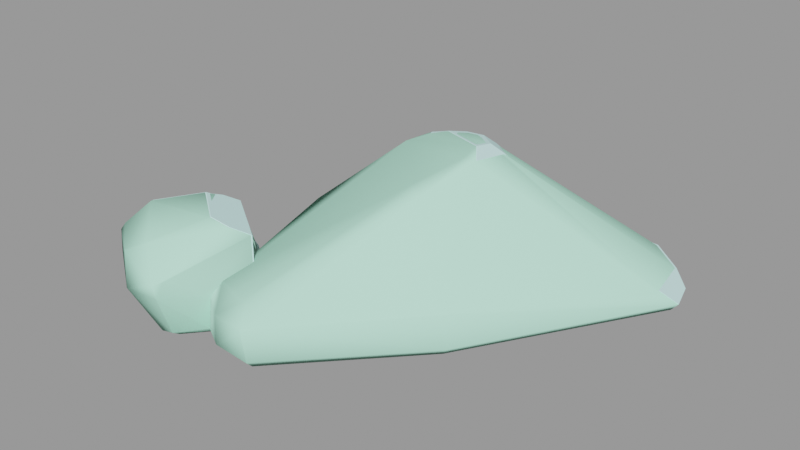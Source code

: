 # Source: cliff_wall_02a.blend  (saved by Blender 2.92.15; exported with 4.5.12 LTS)
import bpy
from mathutils import Matrix  # noqa: F401  (used for matrix-valued properties, if any)

bpy.ops.wm.read_factory_settings(use_empty=True)
scene = bpy.context.scene
scene.name = 'cliff_wall_02a.qc'

# ---- collections
col_cliff_wall_02a = bpy.data.collections.new('cliff_wall_02a'); scene.collection.children.link(col_cliff_wall_02a)

# ---- materials (node trees are filled in below, after node groups)
mat_cliff_wall_02 = bpy.data.materials.new('cliff_wall_02')
mat_cliff_wall_02.use_transparent_shadow = False
mat_cliff_wall_02.diffuse_color = (0.6317, 0.9638, 0.9524, 1.0)
mat_phy = bpy.data.materials.new('  phy')
mat_phy.use_transparent_shadow = False
mat_phy.diffuse_color = (0.5049, 0.9623, 0.7502, 1.0)

# ---- material node trees

# ---- meshes
me_cliff_wall_02a_reference = bpy.data.meshes.new('cliff_wall_02a_reference')
me_cliff_wall_02a_reference.from_pydata([(-56.2, 26.37, 6.907), (-76.38, 138.4, -31.72), (-45.93, 24.62, -34.64), (10.66, 188.4, -32.58), (62.46, 203.4, -48.75), (12.03, 187.7, -47.64), (63.58, 203.4, -38.25), (59.79, 12.76, 48.07), (40.81, 63.08, 79.97), (38.84, 19.64, 87.01), (55.05, 82.63, 58.26), (66.64, 13.78, 3.338), (61.61, 93.38, 39.24), (66.1, 105.2, 3.19), (87.28, 18.67, -19.69), (46.49, -47.56, -7.466), (54.52, -49.12, -19.5), (21.55, -45.6, 67.47), (41.2, -49.65, 27.1), (9.261, -108.0, 3.934), (-7.493, -103.2, 21.61), (12.82, -104.7, -19.41), (9.177, -36.97, 73.8), (-14.12, -96.66, 29.37), (-49.63, -105.9, -4.434), (-111.1, -120.9, -20.16), (-86.03, -155.7, -4.527), (-112.6, -88.16, 2.909), (93.8, 119.1, -21.6), (6.212, -143.4, -55.79), (-43.79, -202.2, -65.68), (-2.015, -139.8, -65.79), (-40.23, -212.0, -55.64), (-4.817, -140.2, -17.15), (1.414, -144.9, -20.63), (-0.6139, -105.5, -18.78), (-150.8, -121.3, 9.344), (-166.1, -113.6, 14.58), (-145.4, -115.1, 37.73), (-167.0, -110.1, 11.59), (-112.0, -119.6, -55.68), (-148.8, -121.0, -55.65), (-116.0, -121.7, 0.8399), (-132.9, -122.1, 15.09), (-88.3, -153.8, 34.35), (-110.3, -134.1, 15.13), (7.835, 95.5, 71.52), (-17.83, 80.86, 81.86), (1.599, 82.52, 82.53), (-32.28, 91.78, 72.77), (22.69, 116.0, 48.56), (29.71, 127.2, 29.74), (-15.96, 136.3, -19.41), (38.18, 145.9, -19.41), (-28.84, 124.0, 20.78), (-51.91, 27.51, 80.62), (-82.51, -14.66, 29.06), (-8.194, -107.7, -4.777), (-8.113, -143.0, -6.118), (-12.26, -104.2, 22.62), (-56.92, -102.5, 27.07), (-58.83, -95.59, 29.63), (194.2, 115.5, -40.59), (182.0, 174.7, -44.85), (146.6, 201.5, -41.61), (70.55, 185.3, -24.82), (4.071, 177.0, -19.41), (141.2, 58.27, -23.86), (102.8, 16.88, -19.41), (76.78, -83.78, -19.41), (71.58, -88.89, -19.41), (130.8, 209.0, -50.67), (-217.1, -203.7, 18.53), (-206.7, -185.0, -15.64), (-222.5, -201.9, -8.235), (-199.2, -183.8, 7.863), (-250.9, -167.5, -37.16), (-248.2, -155.0, -8.013), (-254.3, -142.9, -35.09), (-248.9, -161.2, -3.27), (-183.2, -100.2, -8.475), (-204.8, -102.1, -42.07), (-164.2, -240.9, 8.234), (-152.3, -223.2, 33.62), (-172.2, -234.0, 23.86), (-131.8, -238.6, 1.614), (-157.9, -246.6, -5.663), (-130.2, -236.2, -11.93), (-236.1, -165.1, 9.549), (-161.3, -143.7, 52.39), (-192.1, -183.4, 49.26), (-120.7, -173.8, 50.57), (-212.6, -201.5, 25.87), (-103.3, -167.8, 43.41), (-142.7, -223.7, -56.73), (-190.2, -186.5, -65.81), (-139.0, -209.6, -65.63), (-204.4, -193.9, -56.0), (-81.54, -199.3, -65.66), (-84.09, -208.8, -55.56), (-136.8, -209.2, -65.63), (-109.6, -194.0, -55.63), (-131.4, -221.1, -56.07), (-112.9, -181.6, -65.66), (-105.7, -88.75, -65.74), (-114.7, -88.84, -43.66), (-101.1, -128.8, -65.79), (83.75, -80.33, -56.04), (63.67, -87.06, -65.89), (76.8, -74.49, -65.92), (68.92, -94.55, -55.93), (-0.7179, -97.45, -65.84), (9.741, -105.6, -55.78), (-178.1, -99.39, -55.42), (-151.5, -130.6, -65.74), (-179.9, -108.9, -65.45), (-78.27, 134.9, -66.06), (-70.07, 23.89, -58.76), (-84.84, 138.7, -50.6), (-67.79, 20.02, -65.9), (-188.6, -176.9, -65.89), (-201.0, -183.8, -55.72), (17.93, 178.8, -66.21), (-18.25, 144.7, -47.45), (-14.46, 136.3, -66.0), (-252.2, -141.1, -55.17), (-202.2, -110.8, -65.93), (-241.8, -143.7, -65.18), (-205.6, -101.7, -55.85), (-239.4, -160.1, -66.08), (-248.7, -167.0, -57.01), (-105.1, -193.3, -18.83), (-78.41, -188.2, -5.442), (-100.5, -181.0, -5.68), (-83.25, -208.0, -22.69), (-59.51, -192.5, -6.023), (-58.43, -199.3, -12.06), (-43.34, -214.6, -21.75), (96.56, 19.99, -66.05), (194.3, 154.9, -66.29), (201.8, 131.9, -66.25), (124.7, 198.7, -66.28), (68.02, 192.9, -66.0), (-76.82, 135.9, -66.07), (-89.45, -0.4488, -65.88), (-39.78, 86.31, 70.27), (-40.92, 52.62, 84.39), (-46.3, 52.92, 79.26), (-23.09, 57.3, 88.63), (-93.44, 1.782, -44.97), (-77.58, 144.8, -47.93), (-67.62, -11.64, -0.447), (104.9, 15.68, -55.98), (-70.09, 143.4, -31.96), (-16.98, 143.4, -38.0), (209.3, 129.6, -56.8), (200.0, 162.5, -56.82), (29.17, 55.55, 89.7), (27.66, 35.03, 93.3), (-99.11, -51.62, 31.97), (-57.02, 110.6, 38.04), (-64.42, 121.0, 18.59), (-57.71, 126.4, 17.57), (-50.19, 116.1, 36.96), (-33.6, 113.4, 40.77), (-56.98, 32.98, 76.95), (-38.48, 46.01, 85.26), (-160.0, -138.0, 49.11), (-155.8, -127.8, 45.37), (29.02, 13.88, 88.5), (-193.5, -173.1, 32.91)], [], [(0, 1, 2), (3, 4, 5), (3, 6, 4), (7, 8, 9), (7, 10, 8), (11, 12, 7), (11, 13, 12), (14, 15, 16), (14, 11, 15), (17, 7, 9), (17, 18, 7), (17, 19, 18), (17, 20, 19), (18, 21, 15), (18, 19, 21), (20, 22, 23), (20, 17, 22), (24, 25, 26), (24, 27, 25), (28, 11, 14), (28, 13, 11), (29, 30, 31), (29, 32, 30), (21, 33, 34), (21, 35, 33), (36, 37, 38), (36, 39, 37), (25, 40, 41), (25, 41, 36), (36, 42, 25), (36, 43, 42), (36, 38, 43), (43, 44, 45), (43, 38, 44), (46, 47, 48), (46, 49, 47), (50, 12, 51), (50, 10, 12), (52, 51, 53), (52, 54, 51), (12, 53, 51), (12, 13, 53), (8, 50, 46), (8, 10, 50), (7, 15, 11), (7, 18, 15), (23, 55, 56), (23, 22, 55), (19, 35, 21), (19, 57, 35), (57, 33, 35), (57, 58, 33), (57, 19, 20), (57, 20, 59), (60, 57, 59), (60, 24, 57), (23, 60, 59), (23, 61, 60), (62, 63, 64), (62, 64, 65), (62, 65, 28), (66, 28, 65), (66, 53, 28), (66, 52, 53), (62, 28, 67), (28, 68, 67), (28, 14, 68), (69, 68, 14), (69, 14, 16), (16, 70, 69), (16, 21, 70), (71, 4, 6), (72, 73, 74), (72, 75, 73), (76, 77, 78), (76, 79, 77), (80, 78, 77), (80, 81, 78), (82, 83, 84), (82, 85, 83), (85, 86, 87), (85, 82, 86), (75, 37, 88), (75, 38, 37), (83, 89, 90), (83, 91, 89), (90, 84, 83), (90, 92, 84), (85, 91, 83), (85, 93, 91), (94, 95, 96), (94, 97, 95), (98, 32, 99), (98, 30, 32), (100, 101, 102), (100, 103, 101), (104, 40, 105), (104, 106, 40), (107, 108, 109), (107, 110, 108), (110, 111, 108), (110, 112, 111), (113, 114, 115), (113, 41, 114), (116, 117, 118), (116, 119, 117), (120, 97, 121), (120, 95, 97), (122, 123, 5), (122, 124, 123), (125, 126, 127), (125, 128, 126), (96, 102, 94), (96, 100, 102), (129, 121, 130), (129, 120, 121), (127, 130, 125), (127, 129, 130), (131, 132, 133), (131, 134, 132), (134, 135, 132), (134, 136, 135), (134, 137, 136), (138, 139, 140), (138, 141, 139), (138, 142, 141), (138, 122, 142), (138, 124, 122), (138, 143, 124), (138, 116, 143), (138, 119, 116), (138, 109, 108), (138, 108, 111), (138, 111, 119), (31, 119, 111), (31, 144, 119), (31, 104, 144), (31, 106, 104), (31, 114, 106), (31, 103, 114), (103, 115, 114), (103, 126, 115), (103, 127, 126), (103, 129, 127), (103, 120, 129), (103, 95, 120), (103, 96, 95), (103, 100, 96), (31, 98, 103), (31, 30, 98), (145, 146, 49), (145, 147, 146), (49, 148, 47), (49, 146, 148), (115, 128, 113), (115, 126, 128), (144, 105, 149), (144, 104, 105), (118, 143, 116), (118, 150, 143), (2, 149, 151), (2, 117, 149), (101, 87, 102), (101, 131, 87), (87, 94, 102), (87, 86, 94), (32, 134, 99), (32, 137, 134), (112, 34, 29), (112, 21, 34), (137, 29, 34), (137, 32, 29), (25, 105, 40), (25, 27, 105), (105, 151, 149), (105, 27, 151), (69, 110, 107), (69, 70, 110), (101, 134, 131), (101, 99, 134), (21, 110, 70), (21, 112, 110), (107, 68, 69), (107, 152, 68), (153, 123, 150), (153, 154, 123), (123, 3, 5), (123, 154, 3), (154, 66, 3), (154, 52, 66), (86, 97, 94), (86, 74, 97), (73, 97, 74), (73, 121, 97), (76, 125, 130), (76, 78, 125), (81, 125, 78), (81, 128, 125), (73, 130, 121), (73, 76, 130), (128, 80, 113), (128, 81, 80), (138, 155, 152), (138, 140, 155), (62, 156, 63), (62, 155, 156), (140, 156, 155), (140, 139, 156), (71, 63, 156), (71, 64, 63), (71, 139, 141), (71, 156, 139), (98, 101, 103), (98, 99, 101), (9, 157, 158), (9, 8, 157), (8, 48, 157), (8, 46, 48), (23, 159, 61), (23, 56, 159), (159, 151, 27), (159, 56, 151), (0, 151, 56), (0, 2, 151), (10, 7, 12), (27, 61, 159), (61, 27, 60), (137, 33, 136), (137, 34, 33), (136, 58, 135), (136, 33, 58), (106, 41, 40), (106, 114, 41), (149, 119, 144), (149, 117, 119), (111, 29, 31), (111, 112, 29), (152, 109, 138), (152, 107, 109), (124, 150, 123), (124, 143, 150), (0, 147, 145), (0, 145, 160), (160, 161, 0), (161, 1, 0), (118, 2, 1), (118, 117, 2), (79, 88, 37), (79, 37, 39), (39, 77, 79), (39, 80, 77), (118, 153, 150), (118, 1, 153), (153, 1, 161), (153, 161, 162), (15, 21, 16), (5, 142, 122), (5, 4, 142), (4, 141, 142), (4, 71, 141), (153, 52, 154), (162, 52, 153), (162, 54, 52), (54, 162, 163), (54, 163, 164), (164, 163, 49), (164, 49, 46), (164, 46, 50), (54, 164, 50), (54, 50, 51), (87, 131, 133), (133, 85, 87), (133, 93, 85), (133, 44, 93), (133, 26, 44), (56, 165, 0), (147, 0, 165), (55, 147, 165), (55, 146, 147), (55, 166, 146), (91, 167, 89), (91, 168, 167), (91, 93, 168), (44, 168, 93), (44, 38, 168), (65, 3, 66), (65, 6, 3), (65, 71, 6), (65, 64, 71), (56, 55, 165), (76, 88, 79), (76, 75, 88), (76, 73, 75), (23, 59, 20), (24, 58, 57), (24, 135, 58), (24, 132, 135), (24, 133, 132), (24, 26, 133), (24, 60, 27), (166, 158, 148), (166, 169, 158), (22, 169, 166), (22, 166, 55), (53, 13, 28), (158, 169, 9), (17, 9, 169), (17, 169, 22), (158, 47, 148), (158, 48, 47), (158, 157, 48), (155, 68, 152), (155, 67, 68), (155, 62, 67), (146, 166, 148), (113, 36, 41), (113, 39, 36), (113, 80, 39), (26, 45, 44), (26, 42, 45), (26, 25, 42), (72, 170, 75), (75, 170, 167), (75, 167, 168), (75, 168, 38), (170, 89, 167), (170, 90, 89), (72, 90, 170), (72, 92, 90), (45, 42, 43), (74, 86, 82), (74, 82, 72), (84, 72, 82), (84, 92, 72), (160, 162, 161), (160, 163, 162), (145, 163, 160), (145, 49, 163)])
me_cliff_wall_02a_reference.polygons.foreach_set('use_smooth', [True] * 338)
_k = set([(0, 1), (0, 2), (0, 56), (0, 147), (1, 2), (1, 118), (1, 161), (2, 117), (2, 151), (3, 5), (3, 6), (3, 66), (4, 5), (4, 6), (4, 71), (5, 122), (5, 123), (6, 71), (7, 9), (7, 10), (7, 11), (7, 12), (7, 18), (8, 9), (8, 10), (8, 157), (9, 17), (9, 158), (10, 12), (10, 50), (11, 13), (11, 14), (11, 15), (12, 13), (12, 51), (13, 28), (13, 53), (14, 16), (14, 28), (15, 16), (15, 18), (15, 21), (16, 21), (17, 18), (17, 20), (17, 22), (18, 19), (19, 20), (19, 21), (19, 57), (20, 23), (20, 59), (21, 34), (21, 35), (21, 70), (21, 112), (22, 23), (22, 55), (22, 169), (23, 56), (23, 59), (23, 61), (24, 26), (24, 27), (24, 57), (24, 60), (25, 26), (25, 27), (25, 40), (25, 42), (26, 44), (26, 133), (27, 60), (27, 105), (27, 151), (27, 159), (28, 53), (29, 31), (29, 32), (29, 34), (29, 112), (30, 31), (30, 32), (30, 98), (31, 111), (32, 99), (32, 137), (33, 34), (33, 35), (33, 58), (33, 136), (34, 137), (35, 57), (36, 38), (36, 39), (36, 41), (37, 38), (37, 39), (37, 88), (38, 43), (38, 44), (38, 75), (38, 168), (39, 80), (40, 41), (40, 105), (40, 106), (41, 113), (41, 114), (42, 43), (42, 45), (43, 45), (44, 45), (44, 93), (46, 48), (46, 49), (46, 50), (47, 48), (47, 49), (47, 148), (48, 157), (49, 145), (49, 146), (49, 163), (50, 51), (51, 53), (51, 54), (52, 53), (52, 54), (52, 66), (52, 154), (55, 56), (55, 165), (55, 166), (56, 159), (56, 165), (57, 58), (58, 135), (59, 60), (60, 61), (61, 159), (62, 63), (62, 67), (62, 155), (63, 64), (63, 156), (64, 65), (64, 71), (65, 66), (67, 68), (68, 69), (68, 152), (69, 70), (69, 107), (70, 110), (71, 141), (71, 156), (72, 74), (72, 75), (72, 92), (72, 170), (73, 74), (73, 75), (73, 76), (73, 121), (74, 86), (74, 97), (75, 88), (76, 78), (76, 79), (76, 130), (77, 78), (77, 79), (77, 80), (78, 81), (78, 125), (79, 88), (80, 81), (80, 113), (81, 128), (82, 84), (82, 85), (82, 86), (83, 84), (83, 85), (83, 90), (83, 91), (84, 92), (85, 87), (85, 93), (86, 87), (86, 94), (87, 102), (87, 131), (89, 90), (89, 91), (89, 167), (90, 92), (91, 93), (94, 96), (94, 97), (94, 102), (95, 96), (95, 97), (95, 120), (96, 100), (97, 121), (98, 99), (98, 103), (99, 101), (99, 134), (100, 102), (100, 103), (101, 102), (101, 103), (101, 131), (104, 105), (104, 106), (104, 144), (105, 149), (106, 114), (107, 109), (107, 110), (107, 152), (108, 109), (108, 110), (108, 111), (109, 138), (110, 112), (111, 112), (113, 115), (113, 128), (114, 115), (115, 126), (116, 118), (116, 119), (116, 143), (117, 118), (117, 119), (117, 149), (118, 150), (119, 144), (120, 121), (120, 129), (121, 130), (122, 124), (122, 142), (123, 124), (123, 150), (123, 154), (124, 143), (125, 127), (125, 128), (125, 130), (126, 127), (126, 128), (127, 129), (129, 130), (131, 133), (131, 134), (132, 133), (132, 135), (134, 137), (135, 136), (136, 137), (138, 140), (138, 152), (139, 140), (139, 141), (139, 156), (140, 155), (141, 142), (143, 150), (144, 149), (145, 147), (145, 160), (146, 147), (146, 148), (146, 166), (147, 165), (148, 158), (148, 166), (149, 151), (150, 153), (152, 155), (153, 154), (153, 162), (155, 156), (157, 158), (158, 169), (160, 161), (161, 162), (162, 163), (167, 168), (167, 170)])
me_cliff_wall_02a_reference.attributes.new('sharp_edge', 'BOOLEAN', 'EDGE').data.foreach_set('value', [ (min(e.vertices), max(e.vertices)) in _k for e in me_cliff_wall_02a_reference.edges])
_uv = me_cliff_wall_02a_reference.uv_layers.new(name='UVMap')
_uv.uv.foreach_set('vector', [0.647, 0.3923, 0.5921, 0.3669, 0.645, 0.3549, 0.6648, 0.1922, 0.6383, 0.1984, 0.6612, 0.1803, 0.6648, 0.1922, 0.6395, 0.2081, 0.6383, 0.1984, 0.1768, 0.3186, 0.1536, 0.3571, 0.1553, 0.3138, 0.1768, 0.3186, 0.1639, 0.3801, 0.1536, 0.3571, 0.1983, 0.3281, 0.1715, 0.3945, 0.1768, 0.3186, 0.1983, 0.3281, 0.186, 0.4183, 0.1715, 0.3945, 0.2126, 0.3414, 0.2062, 0.2635, 0.2134, 0.2658, 0.2126, 0.3414, 0.1983, 0.3281, 0.2062, 0.2635, 0.1696, 0.2553, 0.1768, 0.3186, 0.1553, 0.3138, 0.1696, 0.2553, 0.1895, 0.2594, 0.1768, 0.3186, 0.1696, 0.2553, 0.1982, 0.1932, 0.1895, 0.2594, 0.1696, 0.2553, 0.1859, 0.1892, 0.1982, 0.1932, 0.1895, 0.2594, 0.21, 0.1962, 0.2062, 0.2635, 0.1895, 0.2594, 0.1982, 0.1932, 0.21, 0.1962, 0.1859, 0.1892, 0.1626, 0.2547, 0.1799, 0.1903, 0.1859, 0.1892, 0.1696, 0.2553, 0.1626, 0.2547, 0.6097, 0.02596, 0.6427, 0.05552, 0.6238, 0.07804, 0.6097, 0.02596, 0.6413, 0.01692, 0.6427, 0.05552, 0.203, 0.4402, 0.1983, 0.3281, 0.2126, 0.3414, 0.203, 0.4402, 0.186, 0.4183, 0.1983, 0.3281, 0.1941, 0.04952, 0.2263, 0.0519, 0.1951, 0.06007, 0.1941, 0.04952, 0.2271, 0.0405, 0.2263, 0.0519, 0.5742, 0.02124, 0.5834, 0.05756, 0.5799, 0.06208, 0.5742, 0.02124, 0.5811, 0.02211, 0.5834, 0.05756, 0.3541, 0.24, 0.3476, 0.2491, 0.3441, 0.2226, 0.3541, 0.24, 0.3482, 0.2528, 0.3476, 0.2491, 0.3753, 0.2287, 0.3869, 0.2483, 0.3773, 0.2744, 0.3753, 0.2287, 0.3773, 0.2744, 0.3541, 0.24, 0.3541, 0.24, 0.3666, 0.2203, 0.3753, 0.2287, 0.3541, 0.24, 0.3568, 0.2236, 0.3666, 0.2203, 0.3541, 0.24, 0.3441, 0.2226, 0.3568, 0.2236, 0.3568, 0.2236, 0.3636, 0.17, 0.3637, 0.2034, 0.3568, 0.2236, 0.3441, 0.2226, 0.3636, 0.17, 0.1166, 0.347, 0.1143, 0.3161, 0.1203, 0.3307, 0.1166, 0.347, 0.1044, 0.3145, 0.1143, 0.3161, 0.1547, 0.4179, 0.1715, 0.3945, 0.1621, 0.4323, 0.1547, 0.4179, 0.1639, 0.3801, 0.1715, 0.3945, 0.154, 0.4933, 0.1621, 0.4323, 0.1776, 0.4709, 0.154, 0.4933, 0.1395, 0.4637, 0.1621, 0.4323, 0.1715, 0.3945, 0.1776, 0.4709, 0.1621, 0.4323, 0.1715, 0.3945, 0.186, 0.4183, 0.1776, 0.4709, 0.1536, 0.3571, 0.1547, 0.4179, 0.1422, 0.398, 0.1536, 0.3571, 0.1639, 0.3801, 0.1547, 0.4179, 0.1768, 0.3186, 0.2062, 0.2635, 0.1983, 0.3281, 0.1768, 0.3186, 0.1895, 0.2594, 0.2062, 0.2635, 0.1799, 0.1903, 0.1217, 0.2557, 0.1282, 0.186, 0.1799, 0.1903, 0.1626, 0.2547, 0.1217, 0.2557, 0.1987, 0.1929, 0.2054, 0.1713, 0.2096, 0.1822, 0.1987, 0.1929, 0.1973, 0.1731, 0.2054, 0.1713, 0.5894, 0.02385, 0.5834, 0.05756, 0.5811, 0.02211, 0.5894, 0.02385, 0.5887, 0.05626, 0.5834, 0.05756, 0.1973, 0.1731, 0.1987, 0.1929, 0.1862, 0.1895, 0.1973, 0.1731, 0.1862, 0.1895, 0.1846, 0.1857, 0.1694, 0.1522, 0.1973, 0.1731, 0.1846, 0.1857, 0.1694, 0.1522, 0.1852, 0.1385, 0.1973, 0.1731, 0.1799, 0.1903, 0.1694, 0.1522, 0.1846, 0.1857, 0.1799, 0.1903, 0.1661, 0.1556, 0.1694, 0.1522, 0.2637, 0.4693, 0.2359, 0.4522, 0.2249, 0.4155, 0.2637, 0.4693, 0.2249, 0.4155, 0.2369, 0.3432, 0.2637, 0.4693, 0.2369, 0.3432, 0.2675, 0.3714, 0.2438, 0.2803, 0.2675, 0.3714, 0.2369, 0.3432, 0.2438, 0.2803, 0.2573, 0.3156, 0.2675, 0.3714, 0.2438, 0.2803, 0.2641, 0.2645, 0.2573, 0.3156, 0.2637, 0.4693, 0.2675, 0.3714, 0.2941, 0.4228, 0.2675, 0.3714, 0.3158, 0.3902, 0.2941, 0.4228, 0.2675, 0.3714, 0.3157, 0.3752, 0.3158, 0.3902, 0.364, 0.3803, 0.3158, 0.3902, 0.3157, 0.3752, 0.364, 0.3803, 0.3157, 0.3752, 0.3486, 0.3557, 0.3486, 0.3557, 0.3667, 0.3758, 0.364, 0.3803, 0.3486, 0.3557, 0.3831, 0.3299, 0.3667, 0.3758, 0.6068, 0.2177, 0.6383, 0.1984, 0.6395, 0.2081, 0.2883, 0.1794, 0.2858, 0.2193, 0.279, 0.1992, 0.2883, 0.1794, 0.2955, 0.2043, 0.2858, 0.2193, 0.6682, 0.2458, 0.6659, 0.276, 0.6571, 0.2534, 0.6682, 0.2458, 0.6694, 0.2784, 0.6659, 0.276, 0.3206, 0.2802, 0.2774, 0.29, 0.2795, 0.26, 0.3206, 0.2802, 0.3079, 0.311, 0.2774, 0.29, 0.3149, 0.09269, 0.3221, 0.1216, 0.3117, 0.1098, 0.3149, 0.09269, 0.3306, 0.08553, 0.3221, 0.1216, 0.3306, 0.08553, 0.3175, 0.07765, 0.3319, 0.0723, 0.3306, 0.08553, 0.3149, 0.09269, 0.3175, 0.07765, 0.2955, 0.2043, 0.3264, 0.2508, 0.2836, 0.2379, 0.2955, 0.2043, 0.3389, 0.2328, 0.3264, 0.2508, 0.3221, 0.1216, 0.3308, 0.2007, 0.3102, 0.1732, 0.3221, 0.1216, 0.3446, 0.1604, 0.3308, 0.2007, 0.3102, 0.1732, 0.3107, 0.1143, 0.3221, 0.1216, 0.3102, 0.1732, 0.2954, 0.1545, 0.3107, 0.1143, 0.3306, 0.08553, 0.3446, 0.1604, 0.3221, 0.1216, 0.3306, 0.08553, 0.3539, 0.1563, 0.3446, 0.1604, 0.2846, 0.04434, 0.2612, 0.08078, 0.2773, 0.03656, 0.2846, 0.04434, 0.2646, 0.09776, 0.2612, 0.08078, 0.2436, 0.05598, 0.2271, 0.0405, 0.2444, 0.04368, 0.2436, 0.05598, 0.2263, 0.0519, 0.2271, 0.0405, 0.3561, 0.03135, 0.3649, 0.05796, 0.3501, 0.0415, 0.3561, 0.03135, 0.3715, 0.04912, 0.3649, 0.05796, 0.7029, 0.2927, 0.7194, 0.2979, 0.7055, 0.3158, 0.7029, 0.2927, 0.7225, 0.2813, 0.7194, 0.2979, 0.1403, 0.05364, 0.1496, 0.06591, 0.1388, 0.06645, 0.1403, 0.05364, 0.149, 0.05349, 0.1496, 0.06591, 0.149, 0.05349, 0.1794, 0.07271, 0.1496, 0.06591, 0.149, 0.05349, 0.1776, 0.05784, 0.1794, 0.07271, 0.3669, 0.2975, 0.3821, 0.2823, 0.3716, 0.3034, 0.3669, 0.2975, 0.3773, 0.2744, 0.3821, 0.2823, 0.5911, 0.3321, 0.6436, 0.3249, 0.5901, 0.348, 0.5911, 0.3321, 0.6445, 0.3171, 0.6436, 0.3249, 0.2761, 0.2715, 0.2712, 0.2483, 0.2756, 0.2541, 0.2761, 0.2715, 0.2718, 0.267, 0.2712, 0.2483, 0.6566, 0.1627, 0.6814, 0.1522, 0.6612, 0.1803, 0.6566, 0.1627, 0.6777, 0.1341, 0.6814, 0.1522, 0.2766, 0.3102, 0.3031, 0.3368, 0.2782, 0.3246, 0.2766, 0.3102, 0.3062, 0.3243, 0.3031, 0.3368, 0.3325, 0.01116, 0.3343, 0.02711, 0.3287, 0.02583, 0.3325, 0.01116, 0.3336, 0.01135, 0.3343, 0.02711, 0.6666, 0.2137, 0.6884, 0.2122, 0.6658, 0.2275, 0.6666, 0.2137, 0.6903, 0.1961, 0.6884, 0.2122, 0.6542, 0.2213, 0.6658, 0.2275, 0.6541, 0.2352, 0.6542, 0.2213, 0.6616, 0.2165, 0.6658, 0.2275, 0.63, 0.1227, 0.6177, 0.1075, 0.6287, 0.1047, 0.63, 0.1227, 0.6182, 0.1331, 0.6177, 0.1075, 0.6182, 0.1331, 0.6088, 0.1086, 0.6177, 0.1075, 0.6182, 0.1331, 0.6072, 0.1165, 0.6088, 0.1086, 0.6182, 0.1331, 0.5986, 0.1312, 0.6072, 0.1165, 0.02311, 0.3559, 0.02462, 0.4852, 0.01692, 0.4745, 0.02311, 0.3559, 0.05631, 0.4796, 0.02462, 0.4852, 0.02311, 0.3559, 0.07241, 0.4493, 0.05631, 0.4796, 0.02311, 0.3559, 0.08454, 0.4171, 0.07241, 0.4493, 0.02311, 0.3559, 0.08457, 0.3756, 0.08454, 0.4171, 0.02311, 0.3559, 0.1037, 0.346, 0.08457, 0.3756, 0.02311, 0.3559, 0.1039, 0.3448, 0.1037, 0.346, 0.02311, 0.3559, 0.07375, 0.2787, 0.1039, 0.3448, 0.02311, 0.3559, 0.007068, 0.2883, 0.008166, 0.2743, 0.02311, 0.3559, 0.008166, 0.2743, 0.02557, 0.2377, 0.02311, 0.3559, 0.02557, 0.2377, 0.07375, 0.2787, 0.01603, 0.2109, 0.07375, 0.2787, 0.02557, 0.2377, 0.01603, 0.2109, 0.07563, 0.2559, 0.07375, 0.2787, 0.01603, 0.2109, 0.05993, 0.1937, 0.07563, 0.2559, 0.01603, 0.2109, 0.04913, 0.1711, 0.05993, 0.1937, 0.01603, 0.2109, 0.06424, 0.1464, 0.04913, 0.1711, 0.01603, 0.2109, 0.04042, 0.133, 0.06424, 0.1464, 0.04042, 0.133, 0.07808, 0.1464, 0.06424, 0.1464, 0.04042, 0.133, 0.0845, 0.1347, 0.07808, 0.1464, 0.04042, 0.133, 0.08897, 0.09579, 0.0845, 0.1347, 0.04042, 0.133, 0.08441, 0.08679, 0.08897, 0.09579, 0.04042, 0.133, 0.06481, 0.1003, 0.08441, 0.08679, 0.04042, 0.133, 0.06306, 0.09361, 0.06481, 0.1003, 0.04042, 0.133, 0.04186, 0.1034, 0.06306, 0.09361, 0.04042, 0.133, 0.0413, 0.1047, 0.04186, 0.1034, 0.01603, 0.2109, 0.0266, 0.1368, 0.04042, 0.133, 0.01603, 0.2109, 0.01429, 0.1527, 0.0266, 0.1368, 0.103, 0.3051, 0.1165, 0.2806, 0.1044, 0.3145, 0.103, 0.3051, 0.1135, 0.2762, 0.1165, 0.2806, 0.1044, 0.3145, 0.1212, 0.2962, 0.1143, 0.3161, 0.1044, 0.3145, 0.1165, 0.2806, 0.1212, 0.2962, 0.3716, 0.3034, 0.3609, 0.3165, 0.3669, 0.2975, 0.3716, 0.3034, 0.3667, 0.3207, 0.3609, 0.3165, 0.6587, 0.3069, 0.7055, 0.3158, 0.6605, 0.3266, 0.6587, 0.3069, 0.7029, 0.2927, 0.7055, 0.3158, 0.1319, 0.5513, 0.1393, 0.5612, 0.1386, 0.5623, 0.1319, 0.5513, 0.135, 0.5447, 0.1393, 0.5612, 0.645, 0.3549, 0.6605, 0.3266, 0.6656, 0.3758, 0.645, 0.3549, 0.6436, 0.3249, 0.6605, 0.3266, 0.3649, 0.05796, 0.3349, 0.07508, 0.3501, 0.0415, 0.3649, 0.05796, 0.3578, 0.09116, 0.3349, 0.07508, 0.3319, 0.0723, 0.3287, 0.02583, 0.3343, 0.02711, 0.3319, 0.0723, 0.3175, 0.07765, 0.3287, 0.02583, 0.2271, 0.0405, 0.2452, 0.01548, 0.2444, 0.04368, 0.2271, 0.0405, 0.2278, 0.0129, 0.2452, 0.01548, 0.1776, 0.05784, 0.1936, 0.0201, 0.1941, 0.04952, 0.1776, 0.05784, 0.1758, 0.02325, 0.1936, 0.0201, 0.2278, 0.0129, 0.1941, 0.04952, 0.1936, 0.0201, 0.2278, 0.0129, 0.2271, 0.0405, 0.1941, 0.04952, 0.7235, 0.3329, 0.7055, 0.3158, 0.7194, 0.2979, 0.7235, 0.3329, 0.7094, 0.3618, 0.7055, 0.3158, 0.7055, 0.3158, 0.6656, 0.3758, 0.6605, 0.3266, 0.7055, 0.3158, 0.7094, 0.3618, 0.6656, 0.3758, 0.1438, 0.01776, 0.149, 0.05349, 0.1403, 0.05364, 0.1438, 0.01776, 0.1475, 0.01859, 0.149, 0.05349, 0.2572, 0.04713, 0.2452, 0.01548, 0.2571, 0.01403, 0.2572, 0.04713, 0.2444, 0.04368, 0.2452, 0.01548, 0.1758, 0.02325, 0.149, 0.05349, 0.1475, 0.01859, 0.1758, 0.02325, 0.1776, 0.05784, 0.149, 0.05349, 0.1403, 0.05364, 0.09089, 0.01413, 0.1438, 0.01776, 0.1403, 0.05364, 0.08978, 0.05288, 0.09089, 0.01413, 0.1345, 0.5286, 0.1593, 0.5191, 0.135, 0.5447, 0.1345, 0.5286, 0.1578, 0.5105, 0.1593, 0.5191, 0.6814, 0.1522, 0.6648, 0.1922, 0.6612, 0.1803, 0.6814, 0.1522, 0.6842, 0.1594, 0.6648, 0.1922, 0.6842, 0.1594, 0.6736, 0.1953, 0.6648, 0.1922, 0.6842, 0.1594, 0.6916, 0.1711, 0.6736, 0.1953, 0.3058, 0.0815, 0.2646, 0.09776, 0.2846, 0.04434, 0.3058, 0.0815, 0.2799, 0.1377, 0.2646, 0.09776, 0.2858, 0.2193, 0.2712, 0.2483, 0.279, 0.1992, 0.2858, 0.2193, 0.2756, 0.2541, 0.2712, 0.2483, 0.6682, 0.2458, 0.6541, 0.2352, 0.6658, 0.2275, 0.6682, 0.2458, 0.6571, 0.2534, 0.6541, 0.2352, 0.3079, 0.311, 0.2766, 0.3102, 0.2774, 0.29, 0.3079, 0.311, 0.3062, 0.3243, 0.2766, 0.3102, 0.6928, 0.2495, 0.6658, 0.2275, 0.6884, 0.2122, 0.6928, 0.2495, 0.6682, 0.2458, 0.6658, 0.2275, 0.3609, 0.3165, 0.3502, 0.2764, 0.3669, 0.2975, 0.3609, 0.3165, 0.356, 0.309, 0.3502, 0.2764, 0.08959, 0.06763, 0.005791, 0.03379, 0.08978, 0.05288, 0.08959, 0.06763, 0.006914, 0.04704, 0.005791, 0.03379, 0.2637, 0.4693, 0.2398, 0.4747, 0.2359, 0.4522, 0.2637, 0.4693, 0.2549, 0.4875, 0.2398, 0.4747, 0.557, 0.183, 0.5665, 0.2077, 0.5522, 0.1904, 0.557, 0.183, 0.5672, 0.1948, 0.5665, 0.2077, 0.6068, 0.2177, 0.5766, 0.2204, 0.5665, 0.2077, 0.6068, 0.2177, 0.5981, 0.2259, 0.5766, 0.2204, 0.6068, 0.2177, 0.5672, 0.1948, 0.6072, 0.1989, 0.6068, 0.2177, 0.5665, 0.2077, 0.5672, 0.1948, 0.2436, 0.05598, 0.2572, 0.04713, 0.2607, 0.06123, 0.2436, 0.05598, 0.2444, 0.04368, 0.2572, 0.04713, 0.1553, 0.3138, 0.139, 0.3309, 0.1455, 0.3161, 0.1553, 0.3138, 0.1403, 0.3474, 0.139, 0.3309, 0.1403, 0.3474, 0.1203, 0.3307, 0.139, 0.3309, 0.1403, 0.3474, 0.1166, 0.347, 0.1203, 0.3307, 0.1799, 0.1903, 0.1374, 0.1509, 0.1661, 0.1556, 0.1799, 0.1903, 0.1282, 0.186, 0.1374, 0.1509, 0.6934, 0.3989, 0.6656, 0.3758, 0.7094, 0.3618, 0.6934, 0.3989, 0.6731, 0.4055, 0.6656, 0.3758, 0.647, 0.3923, 0.6656, 0.3758, 0.6731, 0.4055, 0.647, 0.3923, 0.645, 0.3549, 0.6656, 0.3758, 0.1639, 0.3801, 0.1768, 0.3186, 0.1715, 0.3945, 0.1483, 0.109, 0.1661, 0.1556, 0.1374, 0.1509, 0.1661, 0.1556, 0.1483, 0.109, 0.1694, 0.1522, 0.5986, 0.1312, 0.5834, 0.05756, 0.6072, 0.1165, 0.5986, 0.1312, 0.5799, 0.06208, 0.5834, 0.05756, 0.6072, 0.1165, 0.5887, 0.05626, 0.6088, 0.1086, 0.6072, 0.1165, 0.5834, 0.05756, 0.5887, 0.05626, 0.3942, 0.2477, 0.3773, 0.2744, 0.3869, 0.2483, 0.3942, 0.2477, 0.3821, 0.2823, 0.3773, 0.2744, 0.6605, 0.3266, 0.6445, 0.3171, 0.6587, 0.3069, 0.6605, 0.3266, 0.6436, 0.3249, 0.6445, 0.3171, 0.1794, 0.07271, 0.1941, 0.04952, 0.1951, 0.06007, 0.1794, 0.07271, 0.1776, 0.05784, 0.1941, 0.04952, 0.08978, 0.05288, 0.1388, 0.06645, 0.08959, 0.06763, 0.08978, 0.05288, 0.1403, 0.05364, 0.1388, 0.06645, 0.1652, 0.5344, 0.135, 0.5447, 0.1593, 0.5191, 0.1652, 0.5344, 0.1393, 0.5612, 0.135, 0.5447, 0.647, 0.3923, 0.6389, 0.4667, 0.6215, 0.4659, 0.647, 0.3923, 0.6215, 0.4659, 0.6087, 0.4317, 0.6087, 0.4317, 0.6027, 0.4132, 0.647, 0.3923, 0.6027, 0.4132, 0.5921, 0.3669, 0.647, 0.3923, 0.5901, 0.348, 0.645, 0.3549, 0.5921, 0.3669, 0.5901, 0.348, 0.6436, 0.3249, 0.645, 0.3549, 0.2781, 0.2528, 0.2836, 0.2379, 0.3264, 0.2508, 0.2781, 0.2528, 0.3264, 0.2508, 0.3266, 0.2554, 0.3266, 0.2554, 0.2795, 0.26, 0.2781, 0.2528, 0.3266, 0.2554, 0.3206, 0.2802, 0.2795, 0.26, 0.1319, 0.5513, 0.1345, 0.5286, 0.135, 0.5447, 0.1319, 0.5513, 0.1308, 0.5306, 0.1345, 0.5286, 0.1345, 0.5286, 0.1308, 0.5306, 0.1242, 0.4804, 0.1345, 0.5286, 0.1242, 0.4804, 0.1283, 0.4796, 0.2062, 0.2635, 0.21, 0.1962, 0.2134, 0.2658, 0.6612, 0.1803, 0.6333, 0.1813, 0.6566, 0.1627, 0.6612, 0.1803, 0.6383, 0.1984, 0.6333, 0.1813, 0.6383, 0.1984, 0.6072, 0.1989, 0.6333, 0.1813, 0.6383, 0.1984, 0.6068, 0.2177, 0.6072, 0.1989, 0.1345, 0.5286, 0.154, 0.4933, 0.1578, 0.5105, 0.1283, 0.4796, 0.154, 0.4933, 0.1345, 0.5286, 0.1283, 0.4796, 0.1395, 0.4637, 0.154, 0.4933, 0.1395, 0.4637, 0.1283, 0.4796, 0.1266, 0.4579, 0.1395, 0.4637, 0.1266, 0.4579, 0.1325, 0.4467, 0.1325, 0.4467, 0.1266, 0.4579, 0.1247, 0.4133, 0.1325, 0.4467, 0.1247, 0.4133, 0.1422, 0.398, 0.1325, 0.4467, 0.1422, 0.398, 0.1547, 0.4179, 0.1395, 0.4637, 0.1325, 0.4467, 0.1547, 0.4179, 0.1395, 0.4637, 0.1547, 0.4179, 0.1621, 0.4323, 0.3349, 0.07508, 0.3578, 0.09116, 0.3605, 0.1085, 0.3605, 0.1085, 0.3306, 0.08553, 0.3349, 0.07508, 0.3605, 0.1085, 0.3539, 0.1563, 0.3306, 0.08553, 0.3605, 0.1085, 0.3648, 0.1564, 0.3539, 0.1563, 0.3605, 0.1085, 0.373, 0.1221, 0.3648, 0.1564, 0.6731, 0.4055, 0.6498, 0.4613, 0.647, 0.3923, 0.6389, 0.4667, 0.647, 0.3923, 0.6498, 0.4613, 0.1217, 0.2557, 0.1135, 0.2762, 0.1178, 0.2533, 0.1217, 0.2557, 0.1165, 0.2806, 0.1135, 0.2762, 0.1217, 0.2557, 0.1197, 0.2779, 0.1165, 0.2806, 0.3446, 0.1604, 0.3325, 0.2061, 0.3308, 0.2007, 0.3446, 0.1604, 0.3366, 0.2138, 0.3325, 0.2061, 0.3446, 0.1604, 0.354, 0.1611, 0.3366, 0.2138, 0.3636, 0.17, 0.3366, 0.2138, 0.354, 0.1611, 0.3636, 0.17, 0.3441, 0.2226, 0.3366, 0.2138, 0.2369, 0.3432, 0.2352, 0.2854, 0.2438, 0.2803, 0.2369, 0.3432, 0.2263, 0.3356, 0.2352, 0.2854, 0.2369, 0.3432, 0.2195, 0.4001, 0.2263, 0.3356, 0.2369, 0.3432, 0.2249, 0.4155, 0.2195, 0.4001, 0.1282, 0.186, 0.1217, 0.2557, 0.1178, 0.2533, 0.6682, 0.2458, 0.6815, 0.2839, 0.6735, 0.2768, 0.6682, 0.2458, 0.6994, 0.2687, 0.6815, 0.2839, 0.6682, 0.2458, 0.6928, 0.2495, 0.6994, 0.2687, 0.1799, 0.1903, 0.1846, 0.1857, 0.1859, 0.1892, 0.6097, 0.02596, 0.5887, 0.05626, 0.5894, 0.02385, 0.6097, 0.02596, 0.6088, 0.1086, 0.5887, 0.05626, 0.6097, 0.02596, 0.6177, 0.1075, 0.6088, 0.1086, 0.6097, 0.02596, 0.6287, 0.1047, 0.6177, 0.1075, 0.6097, 0.02596, 0.6238, 0.07804, 0.6287, 0.1047, 0.1852, 0.1385, 0.1694, 0.1522, 0.1609, 0.08567, 0.1197, 0.2779, 0.1455, 0.3161, 0.1212, 0.2962, 0.1197, 0.2779, 0.1531, 0.3032, 0.1455, 0.3161, 0.1626, 0.2547, 0.1531, 0.3032, 0.1197, 0.2779, 0.1626, 0.2547, 0.1197, 0.2779, 0.1217, 0.2557, 0.1776, 0.4709, 0.186, 0.4183, 0.203, 0.4402, 0.1455, 0.3161, 0.1531, 0.3032, 0.1553, 0.3138, 0.1696, 0.2553, 0.1553, 0.3138, 0.1531, 0.3032, 0.1696, 0.2553, 0.1531, 0.3032, 0.1626, 0.2547, 0.1455, 0.3161, 0.1143, 0.3161, 0.1212, 0.2962, 0.1455, 0.3161, 0.1203, 0.3307, 0.1143, 0.3161, 0.1455, 0.3161, 0.139, 0.3309, 0.1203, 0.3307, 0.005791, 0.03379, 0.09089, 0.01413, 0.08978, 0.05288, 0.005791, 0.03379, 0.06145, 0.01129, 0.09089, 0.01413, 0.005791, 0.03379, 0.01805, 0.01888, 0.06145, 0.01129, 0.1165, 0.2806, 0.1197, 0.2779, 0.1212, 0.2962, 0.3669, 0.2975, 0.3541, 0.24, 0.3773, 0.2744, 0.3669, 0.2975, 0.3482, 0.2528, 0.3541, 0.24, 0.3669, 0.2975, 0.3502, 0.2764, 0.3482, 0.2528, 0.3795, 0.1878, 0.3637, 0.2034, 0.3636, 0.17, 0.3795, 0.1878, 0.3666, 0.2203, 0.3637, 0.2034, 0.3795, 0.1878, 0.3753, 0.2287, 0.3666, 0.2203, 0.2883, 0.1794, 0.3077, 0.1916, 0.2955, 0.2043, 0.2955, 0.2043, 0.3077, 0.1916, 0.3317, 0.2072, 0.2955, 0.2043, 0.3317, 0.2072, 0.3354, 0.2162, 0.2955, 0.2043, 0.3354, 0.2162, 0.3389, 0.2328, 0.3077, 0.1916, 0.3308, 0.2007, 0.3317, 0.2072, 0.3077, 0.1916, 0.3102, 0.1732, 0.3308, 0.2007, 0.2883, 0.1794, 0.3102, 0.1732, 0.3077, 0.1916, 0.2883, 0.1794, 0.2924, 0.1759, 0.3102, 0.1732, 0.3637, 0.2034, 0.3666, 0.2203, 0.3568, 0.2236, 0.2799, 0.1377, 0.3058, 0.0815, 0.3082, 0.09664, 0.2799, 0.1377, 0.3082, 0.09664, 0.2915, 0.1508, 0.3107, 0.1143, 0.2915, 0.1508, 0.3082, 0.09664, 0.3107, 0.1143, 0.2954, 0.1545, 0.2915, 0.1508, 0.1224, 0.4579, 0.1283, 0.4796, 0.1242, 0.4804, 0.1224, 0.4579, 0.1266, 0.4579, 0.1283, 0.4796, 0.1202, 0.416, 0.1266, 0.4579, 0.1224, 0.4579, 0.1202, 0.416, 0.1247, 0.4133, 0.1266, 0.4579])
me_cliff_wall_02a_reference.materials.append(mat_cliff_wall_02)
me_cliff_wall_02a_reference.use_remesh_fix_poles = True
me_cliff_wall_02a_reference.use_remesh_preserve_attributes = False
me_cliff_wall_02a_reference.use_mirror_vertex_groups = False
me_cliff_wall_02a_reference.update()
me_cliff_wall_02a_reference.normals_split_custom_set([tuple(v) for v in zip(*[iter([-0.9432, -0.2466, -0.2228, -0.9432, -0.2466, -0.2228, -0.9432, -0.2466, -0.2228, -0.2853, 0.958, -0.02816, -0.2853, 0.958, -0.02821, -0.2853, 0.958, -0.02818, -0.2853, 0.958, -0.02816, -0.2853, 0.958, -0.0282, -0.2853, 0.958, -0.02821, 0.8644, 0.007199, 0.5028, 0.8643, 0.007177, 0.5029, 0.8643, 0.007187, 0.5028, 0.8644, 0.007199, 0.5028, 0.8643, 0.007179, 0.5029, 0.8643, 0.007177, 0.5029, 0.9903, -0.0001235, 0.1391, 0.9903, -8.707e-05, 0.139, 0.9903, -0.0001077, 0.139, 0.9903, -0.0001235, 0.1391, 0.9903, -0.0001065, 0.139, 0.9903, -8.707e-05, 0.139, 0.7409, -0.3507, 0.5728, 0.7409, -0.3506, 0.5728, 0.7409, -0.3506, 0.5728, 0.7409, -0.3507, 0.5728, 0.7409, -0.3506, 0.5728, 0.7409, -0.3506, 0.5728, 0.8041, -0.3729, 0.463, 0.8041, -0.3729, 0.463, 0.8041, -0.3729, 0.463, 0.8041, -0.3729, 0.463, 0.8041, -0.3729, 0.463, 0.8041, -0.3729, 0.463, 0.622, -0.6154, 0.4841, 0.622, -0.6154, 0.4842, 0.622, -0.6154, 0.4842, 0.622, -0.6154, 0.4841, 0.622, -0.6154, 0.4842, 0.622, -0.6154, 0.4842, 0.8555, -0.5111, 0.08321, 0.8554, -0.5112, 0.08324, 0.8554, -0.5112, 0.08325, 0.8555, -0.5111, 0.08321, 0.8554, -0.5112, 0.08325, 0.8554, -0.5112, 0.08324, 0.07258, -0.6285, 0.7744, 0.07256, -0.6285, 0.7744, 0.07258, -0.6285, 0.7744, 0.07258, -0.6285, 0.7744, 0.07261, -0.6285, 0.7744, 0.07256, -0.6285, 0.7744, -0.2012, -0.1852, 0.9619, -0.2012, -0.1852, 0.9619, -0.2012, -0.1852, 0.9619, -0.2012, -0.1852, 0.9619, -0.2012, -0.1852, 0.9619, -0.2012, -0.1852, 0.9619, 0.706, -0.0144, 0.7081, 0.7059, -0.01439, 0.7081, 0.706, -0.0144, 0.7081, 0.706, -0.0144, 0.7081, 0.706, -0.0144, 0.7081, 0.7059, -0.01439, 0.7081, 0.6278, -0.4241, -0.6527, 0.6277, -0.4241, -0.6528, 0.6278, -0.4241, -0.6527, 0.6278, -0.4241, -0.6527, 0.6277, -0.4241, -0.6528, 0.6277, -0.4241, -0.6528, 0.1975, -0.03586, 0.9796, 0.1976, -0.03588, 0.9796, 0.1976, -0.03585, 0.9796, 0.1975, -0.03586, 0.9796, 0.1975, -0.03586, 0.9796, 0.1976, -0.03588, 0.9796, 0.4027, 0.9007, -0.1627, 0.4027, 0.9008, -0.1627, 0.4027, 0.9007, -0.1627, 0.4027, 0.9007, -0.1627, 0.4027, 0.9007, -0.1627, 0.4027, 0.9008, -0.1627, 0.01882, 0.9997, -0.01296, -0.01794, 0.9997, 0.01543, -0.01791, 0.9997, 0.01539, 0.01882, 0.9997, -0.01296, -0.01791, 0.9997, 0.01539, 0.01882, 0.9997, -0.01295, 0.01882, 0.9997, -0.01295, 0.05556, 0.9976, -0.04131, 0.01882, 0.9997, -0.01296, 0.01882, 0.9997, -0.01295, 0.05556, 0.9976, -0.04133, 0.05556, 0.9976, -0.04131, 0.01882, 0.9997, -0.01295, 0.05557, 0.9976, -0.04131, 0.05556, 0.9976, -0.04133, 0.5364, 0.8341, 0.1289, 0.5364, 0.8341, 0.1289, 0.5364, 0.8341, 0.1289, 0.5364, 0.8341, 0.1289, 0.5364, 0.8341, 0.1289, 0.5364, 0.8341, 0.1289, -0.04956, 0.6327, 0.7728, -0.04958, 0.6327, 0.7728, -0.04957, 0.6327, 0.7728, -0.04956, 0.6327, 0.7728, -0.04958, 0.6327, 0.7728, -0.04958, 0.6327, 0.7728, 0.5119, 0.6505, 0.5611, 0.5119, 0.6505, 0.5611, 0.5119, 0.6505, 0.5611, 0.5119, 0.6505, 0.5611, 0.5119, 0.6505, 0.5611, 0.5119, 0.6505, 0.5611, -0.1302, 0.946, 0.2968, -0.1303, 0.946, 0.2968, -0.1303, 0.946, 0.2968, -0.1302, 0.946, 0.2968, -0.1302, 0.946, 0.2968, -0.1303, 0.946, 0.2968, 0.6554, 0.6739, 0.3412, 0.6554, 0.6738, 0.3411, 0.6554, 0.6739, 0.3412, 0.6554, 0.6739, 0.3412, 0.6554, 0.6738, 0.3412, 0.6554, 0.6738, 0.3411, 0.3377, 0.5461, 0.7666, 0.3615, 0.5646, 0.742, 0.3377, 0.5461, 0.7666, 0.3377, 0.5461, 0.7666, 0.3624, 0.5646, 0.7416, 0.3615, 0.5646, 0.742, 0.9361, -0.3265, 0.1305, 0.9362, -0.3265, 0.1305, 0.9362, -0.3265, 0.1305, 0.9361, -0.3265, 0.1305, 0.9362, -0.3265, 0.1305, 0.9362, -0.3265, 0.1305, -0.4774, -0.4555, 0.7514, -0.4774, -0.4555, 0.7514, -0.4774, -0.4555, 0.7514, -0.4774, -0.4555, 0.7514, -0.4774, -0.4555, 0.7514, -0.4774, -0.4555, 0.7514, 0.0491, -0.9903, -0.13, 0.04886, -0.9903, -0.1299, 0.04892, -0.9903, -0.13, 0.0491, -0.9903, -0.13, 0.04898, -0.9903, -0.13, 0.04886, -0.9903, -0.1299, 0.9197, -0.05262, 0.3892, 0.9197, -0.05261, 0.3892, 0.9197, -0.05261, 0.3892, 0.9197, -0.05262, 0.3892, 0.9197, -0.0526, 0.3892, 0.9197, -0.05261, 0.3892, -0.03022, -0.9899, 0.1387, -0.02621, -0.9854, 0.1683, -0.02622, -0.9854, 0.1683, -0.03022, -0.9899, 0.1387, -0.02622, -0.9854, 0.1683, -0.03028, -0.9899, 0.1388, -0.03414, -0.9934, 0.1093, -0.03022, -0.9899, 0.1387, -0.03028, -0.9899, 0.1388, -0.03414, -0.9934, 0.1093, -0.03424, -0.9934, 0.1091, -0.03022, -0.9899, 0.1387, 0.02778, -0.5351, 0.8443, 0.02779, -0.5351, 0.8443, 0.02778, -0.5351, 0.8443, 0.02778, -0.5351, 0.8443, 0.02779, -0.5351, 0.8443, 0.02779, -0.5351, 0.8443, 0.1876, 0.1132, 0.9757, 0.1876, 0.1132, 0.9757, 0.1876, 0.1133, 0.9757, 0.1876, 0.1132, 0.9757, 0.1876, 0.1133, 0.9757, 0.121, 0.0847, 0.989, 0.1876, 0.1132, 0.9757, 0.121, 0.0847, 0.989, 0.09999, 0.06532, 0.9928, 0.05371, 0.05574, 0.997, 0.09999, 0.06532, 0.9928, 0.121, 0.0847, 0.989, 0.05371, 0.05574, 0.997, 0.05369, 0.05572, 0.997, 0.09999, 0.06532, 0.9928, 0.05371, 0.05574, 0.997, 0.0537, 0.05573, 0.997, 0.05369, 0.05572, 0.997, 0.1876, 0.1132, 0.9757, 0.09999, 0.06532, 0.9928, 0.1231, 0.07009, 0.9899, 0.09999, 0.06532, 0.9928, 0.02565, 0.01497, 0.9996, 0.1231, 0.07009, 0.9899, 0.09999, 0.06532, 0.9928, 0.02566, 0.01497, 0.9996, 0.02565, 0.01497, 0.9996, -0.003874, 0.002815, 1.0, 0.02565, 0.01497, 0.9996, 0.02566, 0.01497, 0.9996, -0.003874, 0.002815, 1.0, 0.02566, 0.01497, 0.9996, -0.00382, 0.002752, 1.0, -0.00382, 0.002752, 1.0, -0.001102, 0.001881, 1.0, -0.003874, 0.002815, 1.0, -0.00382, 0.002752, 1.0, -0.0006283, 0.002084, 1.0, -0.001102, 0.001881, 1.0, -0.08173, 0.9966, 0.009086, -0.08173, 0.9966, 0.009086, -0.08173, 0.9966, 0.009086, -0.6789, 0.7108, 0.1837, -0.679, 0.7108, 0.1837, -0.679, 0.7108, 0.1837, -0.6789, 0.7108, 0.1837, -0.679, 0.7108, 0.1837, -0.679, 0.7108, 0.1837, -0.9892, -0.07605, 0.1251, -0.9892, -0.07608, 0.1251, -0.9892, -0.07609, 0.1251, -0.9892, -0.07605, 0.1251, -0.9892, -0.07606, 0.1251, -0.9892, -0.07608, 0.1251, -0.5767, 0.7203, 0.3853, -0.5767, 0.7204, 0.3853, -0.5767, 0.7204, 0.3853, -0.5767, 0.7203, 0.3853, -0.5767, 0.7203, 0.3853, -0.5767, 0.7204, 0.3853, 0.1823, -0.8443, 0.5039, 0.1824, -0.8443, 0.5039, 0.1823, -0.8443, 0.5039, 0.1823, -0.8443, 0.5039, 0.1823, -0.8443, 0.5039, 0.1824, -0.8443, 0.5039, 0.2415, -0.9527, 0.1845, 0.2415, -0.9527, 0.1845, 0.2415, -0.9527, 0.1845, 0.2415, -0.9527, 0.1845, 0.2415, -0.9527, 0.1845, 0.2415, -0.9527, 0.1845, -0.3287, 0.06498, 0.9422, -0.3287, 0.06494, 0.9422, -0.3287, 0.06499, 0.9422, -0.3287, 0.06498, 0.9422, -0.3287, 0.06496, 0.9422, -0.3287, 0.06494, 0.9422, 0.0128, -0.2283, 0.9735, 0.01337, -0.2283, 0.9735, 0.01294, -0.2283, 0.9735, 0.0128, -0.2283, 0.9735, 0.01298, -0.2283, 0.9735, 0.01337, -0.2283, 0.9735, -0.2899, -0.5182, 0.8046, -0.2899, -0.5182, 0.8046, -0.2899, -0.5182, 0.8046, -0.2899, -0.5182, 0.8046, -0.2899, -0.5182, 0.8047, -0.2899, -0.5182, 0.8046, 0.5172, -0.5705, 0.6379, 0.5172, -0.5705, 0.6379, 0.5172, -0.5705, 0.6379, 0.5172, -0.5705, 0.6379, 0.5172, -0.5706, 0.6379, 0.5172, -0.5705, 0.6379, -0.2445, -0.5137, -0.8224, -0.2445, -0.5137, -0.8224, -0.2445, -0.5137, -0.8224, -0.2445, -0.5137, -0.8224, -0.2445, -0.5137, -0.8224, -0.2445, -0.5137, -0.8224, -0.05587, -0.7228, -0.6888, -0.05576, -0.7226, -0.689, -0.05586, -0.7228, -0.6888, -0.05587, -0.7228, -0.6888, -0.05579, -0.7226, -0.689, -0.05576, -0.7226, -0.689, 0.5109, -0.4205, -0.7498, 0.5109, -0.4205, -0.7498, 0.5109, -0.4205, -0.7498, 0.5109, -0.4205, -0.7498, 0.5109, -0.4205, -0.7498, 0.5109, -0.4205, -0.7498, -0.8499, 0.00364, -0.5269, -0.8499, 0.003649, -0.5269, -0.8499, 0.003643, -0.5269, -0.8499, 0.00364, -0.5269, -0.8499, 0.003646, -0.5269, -0.8499, 0.003649, -0.5269, 0.5099, -0.5352, -0.6735, 0.5099, -0.5358, -0.673, 0.5099, -0.5354, -0.6733, 0.5099, -0.5352, -0.6735, 0.5099, -0.5356, -0.6731, 0.5099, -0.5358, -0.673, 0.1259, -0.7307, -0.671, 0.1259, -0.7307, -0.671, 0.1259, -0.7307, -0.671, 0.1259, -0.7307, -0.671, 0.1259, -0.7307, -0.671, 0.1259, -0.7307, -0.671, 0.4422, 0.5994, -0.6673, 0.4421, 0.5994, -0.6673, 0.4422, 0.5994, -0.6672, 0.4422, 0.5994, -0.6673, 0.4421, 0.5994, -0.6673, 0.4421, 0.5994, -0.6673, -0.9374, -0.09131, -0.3361, -0.9374, -0.09132, -0.3361, -0.9374, -0.09132, -0.3362, -0.9374, -0.09131, -0.3361, -0.9374, -0.09132, -0.3361, -0.9374, -0.09132, -0.3361, -0.6488, 0.1731, -0.741, -0.6488, 0.1731, -0.741, -0.6488, 0.173, -0.741, -0.6488, 0.1731, -0.741, -0.6488, 0.1731, -0.741, -0.6488, 0.1731, -0.741, -0.7266, 0.5304, -0.4367, -0.7266, 0.5304, -0.4367, -0.7266, 0.5304, -0.4367, -0.7266, 0.5304, -0.4367, -0.7266, 0.5304, -0.4367, -0.7266, 0.5304, -0.4367, -0.4855, 0.5665, -0.6659, -0.4854, 0.5664, -0.666, -0.4854, 0.5665, -0.6659, -0.4855, 0.5665, -0.6659, -0.4854, 0.5664, -0.666, -0.4854, 0.5664, -0.666, 0.1664, -0.5638, -0.809, 0.1664, -0.5638, -0.809, 0.1664, -0.5638, -0.809, 0.1664, -0.5638, -0.809, 0.1663, -0.5638, -0.809, 0.1664, -0.5638, -0.809, -0.2153, -0.6614, -0.7184, -0.2153, -0.6615, -0.7184, -0.2153, -0.6615, -0.7184, -0.2153, -0.6614, -0.7184, -0.2153, -0.6615, -0.7184, -0.2153, -0.6615, -0.7184, -0.6883, -0.0494, -0.7238, -0.6881, -0.04946, -0.7239, -0.6882, -0.04942, -0.7238, -0.6883, -0.0494, -0.7238, -0.6882, -0.04945, -0.7239, -0.6881, -0.04946, -0.7239, -0.2497, -0.6259, 0.7389, -0.1826, -0.63, 0.7548, -0.2497, -0.6259, 0.7389, -0.2497, -0.6259, 0.7389, -0.1825, -0.63, 0.7548, -0.1826, -0.63, 0.7548, -0.1825, -0.63, 0.7548, -0.1145, -0.6311, 0.7672, -0.1826, -0.63, 0.7548, -0.1825, -0.63, 0.7548, -0.1145, -0.6311, 0.7672, -0.1145, -0.6311, 0.7672, -0.1825, -0.63, 0.7548, -0.1146, -0.6311, 0.7672, -0.1145, -0.6311, 0.7672, -0.0008846, -0.000942, -1.0, -0.001086, -0.0009618, -1.0, -0.001102, -0.0009503, -1.0, -0.0008846, -0.000942, -1.0, -0.001214, -0.0008899, -1.0, -0.001086, -0.0009618, -1.0, -0.0008846, -0.000942, -1.0, -0.00112, -0.0007792, -1.0, -0.001214, -0.0008899, -1.0, -0.0008846, -0.000942, -1.0, -0.001142, -0.0008856, -1.0, -0.00112, -0.0007792, -1.0, -0.0008846, -0.000942, -1.0, -0.0009956, -0.001233, -1.0, -0.001142, -0.0008856, -1.0, -0.0008846, -0.000942, -1.0, -0.0005876, -0.0008258, -1.0, -0.0009956, -0.001233, -1.0, -0.0008846, -0.000942, -1.0, -0.0005461, -0.0007613, -1.0, -0.0005876, -0.0008258, -1.0, -0.0008846, -0.000942, -1.0, -0.0006122, -0.0001653, -1.0, -0.0005461, -0.0007613, -1.0, -0.0008846, -0.000942, -1.0, -0.0002451, -0.0005309, -1.0, -0.0005654, -0.0003178, -1.0, -0.0008846, -0.000942, -1.0, -0.0005654, -0.0003178, -1.0, -0.000225, -0.0004907, -1.0, -0.0008846, -0.000942, -1.0, -0.000225, -0.0004907, -1.0, -0.0006122, -0.0001653, -1.0, -0.0006894, -0.001152, -1.0, -0.0006122, -0.0001653, -1.0, -0.000225, -0.0004907, -1.0, -0.0006894, -0.001152, -1.0, -0.001304, -0.0004807, -1.0, -0.0006122, -0.0001653, -1.0, -0.0006894, -0.001152, -1.0, -0.0007451, -0.001531, -1.0, -0.001304, -0.0004807, -1.0, -0.0006894, -0.001152, -1.0, -0.0006117, -0.001333, -1.0, -0.0007451, -0.001531, -1.0, -0.0006894, -0.001152, -1.0, 5.977e-05, 0.0006637, -1.0, -0.0006117, -0.001333, -1.0, -0.0006894, -0.001152, -1.0, 6.281e-05, 0.0005109, -1.0, 5.977e-05, 0.0006637, -1.0, 6.281e-05, 0.0005109, -1.0, 0.0006422, 0.003234, -1.0, 5.977e-05, 0.0006637, -1.0, 6.281e-05, 0.0005109, -1.0, 0.0006743, 0.003334, -1.0, 0.0006422, 0.003234, -1.0, 6.281e-05, 0.0005109, -1.0, 0.0006697, 0.003256, -1.0, 0.0006743, 0.003334, -1.0, 6.281e-05, 0.0005109, -1.0, 0.0006621, 0.003232, -1.0, 0.0006697, 0.003256, -1.0, 6.281e-05, 0.0005109, -1.0, 0.0006498, 0.003343, -1.0, 0.0006621, 0.003232, -1.0, 6.281e-05, 0.0005109, -1.0, 0.0006665, 0.003289, -1.0, 0.0006498, 0.003343, -1.0, 6.281e-05, 0.0005109, -1.0, 0.0006609, 0.003313, -1.0, 0.0006665, 0.003289, -1.0, 6.281e-05, 0.0005109, -1.0, 0.0006689, 0.003381, -1.0, 0.0006609, 0.003313, -1.0, -0.0006894, -0.001152, -1.0, -0.0005089, -0.002053, -1.0, 6.281e-05, 0.0005109, -1.0, -0.0006894, -0.001152, -1.0, -0.0005206, -0.002007, -1.0, -0.0005089, -0.002053, -1.0, -0.5761, 0.3325, 0.7467, -0.5761, 0.3325, 0.7467, -0.5761, 0.3325, 0.7467, -0.5761, 0.3325, 0.7467, -0.576, 0.3325, 0.7467, -0.5761, 0.3325, 0.7467, -0.3051, 0.3298, 0.8934, -0.305, 0.3298, 0.8934, -0.3051, 0.3298, 0.8934, -0.3051, 0.3298, 0.8934, -0.3051, 0.3298, 0.8934, -0.305, 0.3298, 0.8934, -0.05003, 0.7311, -0.6804, -0.0502, 0.7309, -0.6807, -0.0501, 0.731, -0.6805, -0.05003, 0.7311, -0.6804, -0.05014, 0.731, -0.6806, -0.0502, 0.7309, -0.6807, -0.9365, 0.1935, -0.2923, -0.9365, 0.1935, -0.2923, -0.9365, 0.1935, -0.2923, -0.9365, 0.1935, -0.2923, -0.9365, 0.1935, -0.2924, -0.9365, 0.1935, -0.2923, -0.4986, 0.7696, -0.3989, -0.4984, 0.7698, -0.3988, -0.4983, 0.7698, -0.3988, -0.4986, 0.7696, -0.3989, -0.4988, 0.7695, -0.3989, -0.4984, 0.7698, -0.3988, -0.463, 0.7481, 0.4754, -0.463, 0.7481, 0.4754, -0.463, 0.7481, 0.4753, -0.463, 0.7481, 0.4754, -0.463, 0.7481, 0.4753, -0.463, 0.7481, 0.4754, 0.8133, -0.5603, -0.1568, 0.8134, -0.5602, -0.1567, 0.8134, -0.5602, -0.1566, 0.8133, -0.5603, -0.1568, 0.8134, -0.5601, -0.1566, 0.8134, -0.5602, -0.1567, 0.257, -0.9102, -0.3249, 0.257, -0.9102, -0.3249, 0.257, -0.9102, -0.3249, 0.257, -0.9102, -0.3249, 0.257, -0.9102, -0.3249, 0.257, -0.9102, -0.3249, -0.1168, -0.9927, -0.03025, -0.1169, -0.9927, -0.03031, -0.1169, -0.9927, -0.0303, -0.1168, -0.9927, -0.03025, -0.1169, -0.9927, -0.03027, -0.1169, -0.9927, -0.03031, 0.9818, -0.1885, 0.02214, 0.9818, -0.1885, 0.02218, 0.9818, -0.1885, 0.02216, 0.9818, -0.1885, 0.02214, 0.9818, -0.1885, 0.02219, 0.9818, -0.1885, 0.02218, 0.8329, -0.5497, 0.06346, 0.8329, -0.5497, 0.06348, 0.8329, -0.5497, 0.0635, 0.8329, -0.5497, 0.06346, 0.8329, -0.5497, 0.06349, 0.8329, -0.5497, 0.06348, -0.9957, -0.08539, 0.03595, -0.9957, -0.08534, 0.036, -0.9957, -0.08544, 0.03587, -0.9957, -0.08539, 0.03595, -0.9957, -0.08547, 0.03583, -0.9957, -0.08534, 0.036, -0.8782, 0.3568, 0.3184, -0.8782, 0.3569, 0.3184, -0.8782, 0.3568, 0.3184, -0.8782, 0.3568, 0.3184, -0.8782, 0.3569, 0.3184, -0.8782, 0.3569, 0.3184, 0.693, -0.7183, 0.06241, 0.693, -0.7182, 0.0624, 0.6929, -0.7183, 0.06242, 0.693, -0.7183, 0.06241, 0.693, -0.7183, 0.06241, 0.693, -0.7182, 0.0624, -0.524, -0.8498, 0.05717, -0.5239, -0.8499, 0.05708, -0.5239, -0.8499, 0.05711, -0.524, -0.8498, 0.05717, -0.5239, -0.8498, 0.05715, -0.5239, -0.8499, 0.05708, 0.2222, -0.9725, 0.07028, 0.2222, -0.9725, 0.07027, 0.2222, -0.9725, 0.07026, 0.2222, -0.9725, 0.07028, 0.2222, -0.9725, 0.07029, 0.2222, -0.9725, 0.07027, 0.9662, -0.2318, 0.1132, 0.9661, -0.2318, 0.1132, 0.9662, -0.2318, 0.1132, 0.9662, -0.2318, 0.1132, 0.9661, -0.2318, 0.1132, 0.9661, -0.2318, 0.1132, 0.006163, 0.9947, 0.1025, 0.006164, 0.9947, 0.1025, 0.006162, 0.9947, 0.1025, 0.006163, 0.9947, 0.1025, 0.006152, 0.9947, 0.1024, 0.006164, 0.9947, 0.1025, -0.8358, 0.5489, 0.01106, -0.8552, 0.5138, 0.068, -0.8358, 0.5489, 0.01104, -0.8358, 0.5489, 0.01106, -0.8552, 0.5138, 0.06802, -0.8552, 0.5138, 0.068, -0.8552, 0.5138, 0.06802, -0.8705, 0.4761, 0.1246, -0.8552, 0.5138, 0.068, -0.8552, 0.5138, 0.06802, -0.8705, 0.4761, 0.1246, -0.8705, 0.4761, 0.1246, -0.4607, -0.7912, -0.4021, -0.4607, -0.7912, -0.4021, -0.4607, -0.7912, -0.4021, -0.4607, -0.7912, -0.4021, -0.4607, -0.7912, -0.4021, -0.4607, -0.7912, -0.4021, -0.824, 0.5414, -0.1669, -0.824, 0.5414, -0.1669, -0.824, 0.5414, -0.1669, -0.824, 0.5414, -0.1669, -0.824, 0.5414, -0.1669, -0.824, 0.5414, -0.1669, -0.9852, -0.1282, -0.1135, -0.9852, -0.1284, -0.1138, -0.9852, -0.1282, -0.1136, -0.9852, -0.1282, -0.1135, -0.9852, -0.1284, -0.1138, -0.9852, -0.1284, -0.1138, -0.639, 0.7689, 0.02355, -0.639, 0.7689, 0.02351, -0.639, 0.7689, 0.02352, -0.639, 0.7689, 0.02355, -0.639, 0.7689, 0.02356, -0.639, 0.7689, 0.02351, -0.3334, -0.9402, -0.06989, -0.3334, -0.9402, -0.06988, -0.3334, -0.9402, -0.06988, -0.3334, -0.9402, -0.06989, -0.3334, -0.9402, -0.06988, -0.3334, -0.9402, -0.06988, -0.09374, 0.9955, 0.01147, -0.09373, 0.9955, 0.01147, -0.09376, 0.9955, 0.01149, -0.09374, 0.9955, 0.01147, -0.09374, 0.9955, 0.01148, -0.09373, 0.9955, 0.01147, 0.5631, -0.5257, -0.6376, 0.5631, -0.5257, -0.6376, 0.5632, -0.5257, -0.6376, 0.5631, -0.5257, -0.6376, 0.5632, -0.5257, -0.6376, 0.5631, -0.5257, -0.6376, 0.6308, 0.1827, 0.7541, 0.6307, 0.1828, 0.7542, 0.6307, 0.1828, 0.7542, 0.6308, 0.1827, 0.7541, 0.6308, 0.1827, 0.7541, 0.6307, 0.1828, 0.7542, 0.766, 0.2293, -0.6005, 0.766, 0.2293, -0.6005, 0.766, 0.2288, -0.6007, 0.766, 0.2293, -0.6005, 0.766, 0.2293, -0.6005, 0.766, 0.2293, -0.6005, 0.5619, 0.8182, -0.1213, 0.5619, 0.8182, -0.1213, 0.5619, 0.8182, -0.1213, 0.5619, 0.8182, -0.1213, 0.5619, 0.8182, -0.1213, 0.5619, 0.8182, -0.1213, 0.3948, 0.6509, -0.6484, 0.3948, 0.6509, -0.6484, 0.3948, 0.6509, -0.6484, 0.3948, 0.6509, -0.6484, 0.3948, 0.6509, -0.6484, 0.3948, 0.6509, -0.6484, -0.3642, -0.6387, -0.6779, -0.3642, -0.6387, -0.6778, -0.3642, -0.6387, -0.6778, -0.3642, -0.6387, -0.6779, -0.3642, -0.6387, -0.6778, -0.3642, -0.6387, -0.6778, 0.5946, 0.1004, 0.7978, 0.5945, 0.1004, 0.7978, 0.5945, 0.1004, 0.7978, 0.5946, 0.1004, 0.7978, 0.5945, 0.1004, 0.7978, 0.5945, 0.1004, 0.7978, 0.3377, 0.5461, 0.7666, 0.3127, 0.5268, 0.7904, 0.3127, 0.5268, 0.7904, 0.3377, 0.5461, 0.7666, 0.3377, 0.5461, 0.7666, 0.3127, 0.5268, 0.7904, 0.0407, 0.01897, 0.999, 0.04069, 0.01896, 0.999, 0.04068, 0.01895, 0.999, 0.0407, 0.01897, 0.999, 0.04069, 0.01896, 0.999, 0.04069, 0.01896, 0.999, -0.851, 0.4469, -0.2758, -0.8735, 0.3883, -0.2936, -0.851, 0.4469, -0.2758, -0.851, 0.4469, -0.2758, -0.8735, 0.3883, -0.2936, -0.8735, 0.3883, -0.2936, -0.8923, 0.328, -0.3101, -0.8735, 0.3883, -0.2936, -0.8735, 0.3883, -0.2936, -0.8923, 0.328, -0.3101, -0.8923, 0.328, -0.3102, -0.8735, 0.3883, -0.2936, 0.9426, 0.01525, 0.3336, 0.9426, 0.01525, 0.3336, 0.9426, 0.01525, 0.3336, -0.4482, -0.4338, 0.7816, -0.4482, -0.4337, 0.7816, -0.4464, -0.45, 0.7734, -0.4482, -0.4337, 0.7816, -0.4482, -0.4338, 0.7816, -0.4499, -0.4174, 0.7896, 0.3429, -0.2338, 0.9098, 0.343, -0.2338, 0.9098, 0.3429, -0.2338, 0.9098, 0.3429, -0.2338, 0.9098, 0.343, -0.2338, 0.9098, 0.343, -0.2338, 0.9098, 0.6869, -0.648, 0.3291, 0.6869, -0.648, 0.3291, 0.6869, -0.648, 0.3291, 0.6869, -0.648, 0.3291, 0.6869, -0.648, 0.3291, 0.6869, -0.648, 0.3291, -0.02636, 0.726, -0.6872, -0.02638, 0.726, -0.6872, -0.02636, 0.726, -0.6872, -0.02636, 0.726, -0.6872, -0.02638, 0.726, -0.6872, -0.02638, 0.726, -0.6872, -0.7024, 0.6466, -0.2975, -0.7024, 0.6466, -0.2975, -0.7024, 0.6466, -0.2975, -0.7024, 0.6466, -0.2975, -0.7025, 0.6466, -0.2975, -0.7024, 0.6466, -0.2975, 0.7181, -0.04362, -0.6945, 0.7181, -0.04362, -0.6945, 0.7182, -0.04361, -0.6945, 0.7181, -0.04362, -0.6945, 0.7182, -0.04361, -0.6945, 0.7181, -0.04362, -0.6945, 0.742, -0.1597, -0.6511, 0.742, -0.1597, -0.6511, 0.742, -0.1597, -0.6511, 0.742, -0.1597, -0.6511, 0.742, -0.1597, -0.6511, 0.742, -0.1597, -0.6511, -0.00108, 0.9048, -0.4259, -0.001083, 0.9048, -0.4259, -0.001082, 0.9048, -0.4259, -0.00108, 0.9048, -0.4259, -0.001079, 0.9048, -0.4259, -0.001083, 0.9048, -0.4259, -0.9658, -0.07619, 0.2479, -0.9679, -0.0004723, 0.2512, -0.9679, -0.0004635, 0.2512, -0.9658, -0.07619, 0.2479, -0.9679, -0.0004635, 0.2512, -0.9598, -0.0598, 0.2744, -0.9598, -0.0598, 0.2744, -0.9626, -0.1139, 0.2457, -0.9658, -0.07619, 0.2479, -0.9626, -0.1139, 0.2457, -0.9749, -0.1086, 0.1942, -0.9658, -0.07619, 0.2479, -0.7824, -0.1836, 0.5951, -0.7824, -0.1836, 0.5951, -0.7824, -0.1836, 0.5951, -0.7824, -0.1836, 0.5951, -0.7824, -0.1836, 0.5951, -0.7824, -0.1836, 0.5951, -0.4744, 0.5692, 0.6716, -0.4717, 0.5675, 0.6749, -0.4717, 0.5674, 0.6749, -0.4744, 0.5692, 0.6716, -0.4717, 0.5674, 0.6749, -0.4744, 0.5692, 0.6716, -0.4744, 0.5692, 0.6716, -0.477, 0.5709, 0.6682, -0.4744, 0.5692, 0.6716, -0.4744, 0.5692, 0.6716, -0.477, 0.5707, 0.6684, -0.477, 0.5709, 0.6682, -0.633, 0.704, 0.322, -0.5926, 0.7225, 0.356, -0.633, 0.7041, 0.322, -0.633, 0.704, 0.322, -0.5926, 0.7225, 0.356, -0.5926, 0.7225, 0.356, -0.5926, 0.7225, 0.356, -0.5926, 0.7225, 0.356, -0.5504, 0.7388, 0.3889, -0.5926, 0.7225, 0.356, -0.5504, 0.7388, 0.3889, -0.5504, 0.7388, 0.3889, 0.6826, -0.5112, 0.5222, 0.6826, -0.5112, 0.5222, 0.6826, -0.5112, 0.5222, -0.2459, 0.8169, -0.5217, -0.1669, 0.8326, -0.5282, -0.2459, 0.8169, -0.5217, -0.2459, 0.8169, -0.5217, -0.1669, 0.8326, -0.5281, -0.1669, 0.8326, -0.5282, -0.1669, 0.8326, -0.5281, -0.08679, 0.8428, -0.5312, -0.1669, 0.8326, -0.5282, -0.1669, 0.8326, -0.5281, -0.0868, 0.8428, -0.5312, -0.08679, 0.8428, -0.5312, 0.04546, 0.9422, 0.332, 0.04545, 0.9422, 0.3319, 0.04104, 0.9345, 0.3535, 0.03761, 0.9199, 0.3903, 0.04545, 0.9422, 0.3319, 0.04546, 0.9422, 0.332, 0.03761, 0.9199, 0.3903, -0.01196, 0.9097, 0.4151, 0.04545, 0.9422, 0.3319, -0.01196, 0.9097, 0.4151, 0.03761, 0.9199, 0.3903, 0.0136, 0.8572, 0.5147, -0.01196, 0.9097, 0.4151, 0.0136, 0.8572, 0.5147, -0.04401, 0.8518, 0.5221, -0.04401, 0.8518, 0.5221, 0.0136, 0.8572, 0.5147, -0.04497, 0.8157, 0.5768, -0.04401, 0.8518, 0.5221, -0.04497, 0.8157, 0.5768, -0.09184, 0.8011, 0.5914, -0.04401, 0.8518, 0.5221, -0.09184, 0.8011, 0.5914, -0.1015, 0.8434, 0.5276, -0.01196, 0.9097, 0.4151, -0.04401, 0.8518, 0.5221, -0.1015, 0.8434, 0.5276, -0.01196, 0.9097, 0.4151, -0.1015, 0.8434, 0.5276, -0.1106, 0.8807, 0.4606, 0.8551, -0.4981, 0.1436, 0.8551, -0.4981, 0.1437, 0.8552, -0.4981, 0.1436, 0.8552, -0.4981, 0.1436, 0.8551, -0.4981, 0.1437, 0.8551, -0.4981, 0.1436, 0.8552, -0.4981, 0.1436, 0.8551, -0.4981, 0.1437, 0.8551, -0.4981, 0.1437, 0.8552, -0.4981, 0.1436, 0.8551, -0.4981, 0.1437, 0.8551, -0.4981, 0.1437, 0.8552, -0.4981, 0.1436, 0.8551, -0.4981, 0.1436, 0.8551, -0.4981, 0.1437, -0.8544, 0.5164, -0.05826, -0.8661, 0.4967, -0.05653, -0.8661, 0.4966, -0.05653, -0.8774, 0.4765, -0.05476, -0.8661, 0.4966, -0.05653, -0.8661, 0.4967, -0.05653, -0.5157, 0.1258, 0.8475, -0.5157, 0.1258, 0.8475, -0.5157, 0.1258, 0.8475, -0.5157, 0.1258, 0.8475, -0.5157, 0.1258, 0.8475, -0.5157, 0.1258, 0.8475, -0.5157, 0.1258, 0.8475, -0.5157, 0.1258, 0.8475, -0.5157, 0.1258, 0.8475, 0.2622, 0.3125, 0.913, 0.2623, 0.3125, 0.913, 0.2622, 0.3125, 0.913, 0.2622, 0.3125, 0.913, 0.2657, 0.3128, 0.9119, 0.2623, 0.3125, 0.913, 0.2622, 0.3125, 0.913, 0.2657, 0.3128, 0.9119, 0.2657, 0.3128, 0.9119, 0.2691, 0.3132, 0.9108, 0.2657, 0.3128, 0.9119, 0.2657, 0.3128, 0.9119, 0.2691, 0.3132, 0.9108, 0.2691, 0.3132, 0.9107, 0.2657, 0.3128, 0.9119, -0.008154, 0.6763, 0.7366, -0.06155, 0.6684, 0.7413, -0.06157, 0.6684, 0.7413, -0.008154, 0.6763, 0.7366, -0.008146, 0.6762, 0.7366, -0.06155, 0.6684, 0.7413, -0.008154, 0.6763, 0.7366, 0.04529, 0.6821, 0.7299, -0.008146, 0.6762, 0.7366, -0.008154, 0.6763, 0.7366, 0.04527, 0.6821, 0.7298, 0.04529, 0.6821, 0.7299, -0.7299, -0.2487, 0.6367, -0.7299, -0.2487, 0.6367, -0.7299, -0.2487, 0.6367, -0.4398, -0.8789, 0.185, -0.4397, -0.8789, 0.185, -0.4396, -0.879, 0.1849, -0.4398, -0.8789, 0.185, -0.4395, -0.879, 0.1849, -0.4397, -0.8789, 0.185, -0.4398, -0.8789, 0.185, -0.4395, -0.879, 0.1849, -0.4395, -0.879, 0.1849, 0.2891, -0.5959, 0.7492, 0.2891, -0.5959, 0.7492, 0.2891, -0.5959, 0.7492, 0.01801, -0.02476, 0.9995, 0.01796, -0.02475, 0.9995, 0.01801, -0.02467, 0.9995, 0.01801, -0.02476, 0.9995, 0.01806, -0.02463, 0.9995, 0.01796, -0.02475, 0.9995, 0.01801, -0.02476, 0.9995, 0.01803, -0.02464, 0.9995, 0.01806, -0.02463, 0.9995, 0.01801, -0.02476, 0.9995, 0.018, -0.02463, 0.9995, 0.01803, -0.02464, 0.9995, 0.01801, -0.02476, 0.9995, 0.01803, -0.02466, 0.9995, 0.018, -0.02463, 0.9995, -0.2666, -0.9629, 0.04281, -0.2666, -0.9629, 0.04281, -0.2666, -0.9629, 0.04281, -0.1388, -0.1945, 0.971, -0.1481, -0.1807, 0.9723, -0.1481, -0.1807, 0.9723, -0.1388, -0.1945, 0.971, -0.1388, -0.1945, 0.971, -0.1481, -0.1807, 0.9723, -0.1294, -0.2082, 0.9695, -0.1388, -0.1945, 0.971, -0.1388, -0.1945, 0.971, -0.1294, -0.2082, 0.9695, -0.1388, -0.1945, 0.971, -0.1295, -0.2083, 0.9695, 0.3267, 0.6207, 0.7127, 0.3267, 0.6207, 0.7127, 0.3267, 0.6207, 0.7127, 0.2593, -0.1976, 0.9454, 0.2658, -0.2752, 0.9239, 0.2658, -0.2752, 0.9239, 0.2706, -0.351, 0.8964, 0.2658, -0.2752, 0.9239, 0.2658, -0.2752, 0.9239, 0.2706, -0.351, 0.8964, 0.2658, -0.2752, 0.9239, 0.2705, -0.351, 0.8964, -0.01989, 0.2262, 0.9739, -0.01985, 0.2262, 0.9739, -0.01987, 0.2262, 0.9739, -0.01989, 0.2262, 0.9739, -0.01987, 0.2262, 0.9739, -0.01985, 0.2262, 0.9739, -0.01989, 0.2262, 0.9739, -0.01989, 0.2262, 0.9739, -0.01987, 0.2262, 0.9739, 0.737, -0.6722, 0.07133, 0.737, -0.6722, 0.07135, 0.737, -0.6722, 0.07135, 0.737, -0.6722, 0.07133, 0.737, -0.6721, 0.07137, 0.737, -0.6722, 0.07135, 0.737, -0.6722, 0.07133, 0.737, -0.6722, 0.07132, 0.737, -0.6721, 0.07137, -0.2407, 0.03873, 0.9698, -0.2407, 0.03873, 0.9698, -0.2407, 0.03873, 0.9698, 0.5606, 0.8274, 0.03533, 0.5605, 0.8274, 0.03534, 0.5605, 0.8274, 0.03535, 0.5606, 0.8274, 0.03533, 0.5605, 0.8274, 0.03535, 0.5605, 0.8274, 0.03534, 0.5606, 0.8274, 0.03533, 0.5605, 0.8274, 0.03535, 0.5605, 0.8274, 0.03535, 0.7197, 0.6819, 0.1305, 0.7197, 0.6819, 0.1305, 0.7197, 0.6819, 0.1305, 0.7197, 0.6819, 0.1305, 0.7197, 0.6819, 0.1305, 0.7197, 0.6819, 0.1305, 0.7197, 0.6819, 0.1305, 0.7197, 0.6819, 0.1305, 0.7197, 0.6819, 0.1305, -0.7653, 0.6364, -0.09596, -0.7721, 0.634, -0.04406, -0.772, 0.634, -0.04409, -0.772, 0.634, -0.04409, -0.7721, 0.634, -0.04406, -0.7766, 0.6299, 0.007941, -0.772, 0.634, -0.04409, -0.7766, 0.6299, 0.007941, -0.7766, 0.6299, 0.007931, -0.772, 0.634, -0.04409, -0.7766, 0.6299, 0.007931, -0.7766, 0.6299, 0.007907, -0.777, 0.4914, 0.3936, -0.7377, 0.5227, 0.4273, -0.7377, 0.5227, 0.4273, -0.777, 0.4914, 0.3936, -0.777, 0.4914, 0.3935, -0.7377, 0.5227, 0.4273, -0.8134, 0.4582, 0.3585, -0.777, 0.4914, 0.3935, -0.777, 0.4914, 0.3936, -0.8134, 0.4582, 0.3585, -0.8134, 0.4582, 0.3584, -0.777, 0.4914, 0.3935, 0.4055, 0.7638, 0.5023, 0.4055, 0.7638, 0.5023, 0.4055, 0.7638, 0.5023, -0.5677, -0.8208, 0.06334, -0.5677, -0.8208, 0.06331, -0.5669, -0.8103, 0.1482, -0.5677, -0.8208, 0.06334, -0.5669, -0.8103, 0.1482, -0.5669, -0.8103, 0.1482, -0.562, -0.7939, 0.232, -0.5669, -0.8103, 0.1482, -0.5669, -0.8103, 0.1482, -0.562, -0.7939, 0.232, -0.562, -0.7939, 0.232, -0.5669, -0.8103, 0.1482, -0.4849, 0.6296, 0.6069, -0.4695, 0.6906, 0.5502, -0.4695, 0.6905, 0.5502, -0.4849, 0.6296, 0.6069, -0.485, 0.6296, 0.6069, -0.4695, 0.6906, 0.5502, -0.4972, 0.5642, 0.6591, -0.485, 0.6296, 0.6069, -0.4849, 0.6296, 0.6069, -0.4972, 0.5642, 0.6591, -0.4972, 0.5641, 0.6593, -0.485, 0.6296, 0.6069])] * 3)])
me_cliff_wall_02a_physics = bpy.data.meshes.new('cliff_wall_02a_physics')
me_cliff_wall_02a_physics.from_pydata([(-99.38, -53.34, 31.97), (-64.69, 119.3, 18.59), (-85.1, 137.0, -50.6), (-112.9, -89.88, 2.909), (-57.25, 31.26, 76.95), (-52.18, 25.78, 80.62), (-100.8, -182.7, -5.68), (-77.15, 134.1, -66.11), (-78.51, 133.2, -66.11), (-77.84, 143.1, -47.93), (-105.9, -90.58, -65.83), (17.67, 177.1, -66.21), (11.77, 186.0, -47.64), (-114.9, -90.56, -43.66), (-113.2, -183.3, -65.72), (-41.18, 50.9, 84.39), (-46.56, 51.2, 79.26), (-40.05, 84.59, 70.27), (-105.4, -195.1, -18.83), (-78.68, -189.9, -5.442), (8.911, -38.69, 73.8), (-83.08, -209.8, -22.63), (67.76, 191.2, -66.0), (124.5, 197.0, -66.28), (62.2, 201.7, -48.75), (-57.29, 108.8, 38.04), (-109.8, -195.7, -55.63), (-76.65, 136.7, -31.72), (-70.35, 141.7, -31.96), (-57.99, 124.7, 17.6), (-50.46, 114.3, 36.96), (194.0, 153.2, -66.29), (201.5, 130.2, -66.26), (-44.08, -203.9, -65.74), (76.51, -76.19, -65.95), (-81.79, -201.0, -65.72), (199.7, 160.8, -56.82), (-84.36, -210.5, -55.56), (-59.77, -194.2, -6.023), (-43.61, -216.3, -21.75), (-38.75, 44.29, 85.26), (-32.54, 90.06, 72.77), (-23.35, 55.58, 88.63), (-18.09, 79.13, 81.86), (21.29, -47.32, 67.47), (3.805, 175.3, -19.41), (63.32, 201.7, -38.25), (10.4, 186.7, -32.58), (130.6, 207.3, -50.67), (-40.58, -213.7, -55.71), (40.54, 61.36, 79.97), (28.9, 53.83, 89.7), (194.0, 113.7, -40.59), (181.7, 173.0, -44.85), (1.333, 80.8, 82.53), (27.39, 33.31, 93.3), (7.569, 93.77, 71.52), (146.3, 199.7, -41.61), (83.1, -82.46, -56.17), (209.1, 128.1, -56.65), (76.52, -85.51, -19.41), (38.58, 17.92, 87.01), (28.76, 12.15, 88.5), (-130.5, -237.9, -11.93), (-158.1, -248.3, -5.663), (-131.7, -222.9, -56.07), (-132.1, -240.3, 1.614), (-126.5, -230.7, 4.098), (-137.0, -210.9, -65.63), (-142.9, -225.4, -56.73), (-139.2, -211.4, -65.63), (-127.6, -199.3, -65.96), (-156.0, -129.6, 45.37), (-236.3, -166.8, 9.549), (-157.1, -132.9, 46.87), (-249.2, -162.9, -3.27), (-248.4, -156.7, -8.013), (-88.57, -155.5, 34.35), (-145.7, -116.8, 37.73), (-183.4, -101.9, -8.475), (-112.3, -121.3, -55.68), (-111.3, -122.6, -20.16), (-101.4, -130.6, -65.79), (-178.4, -101.1, -55.42), (-116.2, -123.5, 0.8399), (-86.29, -157.4, -4.527), (-190.5, -188.2, -65.81), (-239.7, -161.8, -66.08), (-204.7, -195.6, -56.0), (-202.5, -112.6, -65.93), (-113.2, -183.3, -65.66), (-212.8, -203.2, 25.87), (-217.4, -205.5, 18.53), (-172.4, -235.7, 23.86), (-152.6, -224.9, 33.62), (-192.4, -185.1, 49.26), (-120.9, -175.5, 50.57), (-103.6, -169.4, 43.44), (-161.6, -145.4, 52.39), (-205.6, -103.4, -55.99), (-180.2, -110.6, -65.45), (-248.9, -168.7, -57.01), (-205.1, -103.8, -42.07), (-254.6, -144.6, -35.09), (-251.1, -169.2, -37.16), (-222.7, -203.6, -8.235), (-242.0, -145.5, -65.18), (-252.3, -142.6, -55.37)], [], [(0, 1, 2), (3, 0, 2), (0, 4, 1), (0, 5, 4), (6, 0, 3), (6, 5, 0), (7, 8, 2), (9, 7, 2), (7, 10, 8), (10, 7, 11), (7, 9, 12), (11, 7, 12), (8, 10, 2), (10, 13, 2), (10, 11, 14), (13, 10, 14), (4, 15, 16), (4, 16, 17), (15, 17, 16), (18, 6, 3), (19, 20, 6), (20, 5, 6), (18, 21, 6), (21, 19, 6), (11, 22, 23), (22, 11, 24), (23, 22, 24), (25, 4, 17), (1, 4, 25), (4, 5, 15), (3, 13, 14), (13, 3, 2), (18, 26, 21), (18, 3, 14), (18, 14, 26), (1, 27, 2), (27, 1, 28), (28, 1, 29), (1, 25, 30), (1, 30, 29), (11, 31, 32), (33, 11, 34), (11, 32, 34), (14, 11, 35), (11, 33, 35), (31, 11, 23), (11, 12, 24), (31, 23, 36), (31, 36, 32), (21, 26, 37), (38, 19, 21), (21, 39, 38), (37, 39, 21), (15, 5, 40), (15, 41, 17), (15, 42, 43), (43, 41, 15), (40, 42, 15), (44, 20, 38), (38, 39, 44), (38, 20, 19), (17, 41, 25), (25, 41, 30), (45, 46, 47), (46, 45, 41), (45, 30, 41), (30, 45, 29), (29, 45, 47), (9, 27, 28), (27, 9, 2), (12, 9, 47), (9, 28, 47), (23, 24, 48), (36, 23, 48), (37, 33, 49), (37, 35, 33), (49, 39, 37), (14, 37, 26), (37, 14, 35), (49, 33, 34), (50, 51, 52), (52, 53, 50), (50, 53, 51), (42, 54, 43), (54, 41, 43), (40, 55, 42), (5, 55, 40), (28, 29, 47), (24, 12, 47), (56, 46, 41), (56, 57, 46), (46, 57, 48), (46, 24, 47), (24, 46, 48), (56, 54, 57), (56, 41, 54), (32, 58, 34), (32, 59, 58), (36, 59, 32), (58, 39, 49), (60, 39, 58), (58, 49, 34), (58, 59, 60), (44, 61, 62), (62, 20, 44), (44, 39, 60), (44, 60, 61), (62, 5, 20), (62, 55, 5), (61, 55, 62), (36, 53, 52), (52, 59, 36), (51, 61, 52), (61, 60, 52), (60, 59, 52), (51, 54, 42), (42, 55, 51), (51, 55, 61), (57, 54, 51), (51, 53, 57), (36, 57, 53), (57, 36, 48), (63, 64, 65), (66, 64, 63), (18, 67, 63), (67, 66, 63), (65, 26, 63), (63, 26, 18), (68, 65, 69), (70, 68, 69), (68, 71, 65), (71, 68, 70), (72, 73, 74), (72, 75, 73), (76, 75, 72), (74, 77, 72), (77, 78, 72), (76, 72, 79), (72, 78, 79), (80, 81, 82), (81, 80, 83), (80, 82, 83), (81, 84, 77), (84, 81, 78), (77, 84, 78), (18, 77, 67), (18, 85, 77), (26, 85, 18), (86, 71, 70), (71, 86, 87), (88, 86, 69), (86, 88, 87), (86, 70, 69), (82, 71, 89), (89, 71, 87), (65, 71, 90), (71, 82, 90), (91, 92, 93), (92, 64, 93), (93, 66, 94), (93, 64, 66), (93, 95, 91), (94, 95, 93), (96, 97, 74), (74, 98, 96), (96, 98, 95), (94, 97, 96), (96, 95, 94), (26, 65, 90), (65, 64, 69), (73, 98, 74), (74, 97, 77), (78, 81, 79), (79, 81, 83), (77, 82, 81), (77, 66, 67), (99, 100, 89), (100, 99, 83), (100, 82, 89), (82, 100, 83), (69, 64, 88), (88, 64, 101), (88, 101, 87), (102, 99, 103), (99, 102, 79), (102, 103, 79), (91, 95, 73), (92, 91, 75), (91, 73, 75), (101, 104, 103), (103, 104, 75), (92, 104, 105), (104, 92, 75), (104, 101, 105), (103, 76, 79), (76, 103, 75), (66, 97, 94), (26, 90, 82), (82, 85, 26), (77, 85, 82), (77, 97, 66), (106, 99, 89), (99, 106, 107), (99, 79, 83), (103, 99, 107), (106, 101, 107), (101, 106, 87), (106, 89, 87), (105, 64, 92), (101, 103, 107), (101, 64, 105), (95, 98, 73)])
me_cliff_wall_02a_physics.polygons.foreach_set('use_smooth', [True] * 212)
_uv = me_cliff_wall_02a_physics.uv_layers.new(name='UVMap')
_uv.uv.foreach_set('vector', [0.0, 0.0, 0.0, 0.0, 0.0, 0.0, 0.0, 0.0, 0.0, 0.0, 0.0, 0.0, 0.0, 0.0, 0.0, 0.0, 0.0, 0.0, 0.0, 0.0, 0.0, 0.0, 0.0, 0.0, 0.0, 0.0, 0.0, 0.0, 0.0, 0.0, 0.0, 0.0, 0.0, 0.0, 0.0, 0.0, 0.0, 0.0, 0.0, 0.0, 0.0, 0.0, 0.0, 0.0, 0.0, 0.0, 0.0, 0.0, 0.0, 0.0, 0.0, 0.0, 0.0, 0.0, 0.0, 0.0, 0.0, 0.0, 0.0, 0.0, 0.0, 0.0, 0.0, 0.0, 0.0, 0.0, 0.0, 0.0, 0.0, 0.0, 0.0, 0.0, 0.0, 0.0, 0.0, 0.0, 0.0, 0.0, 0.0, 0.0, 0.0, 0.0, 0.0, 0.0, 0.0, 0.0, 0.0, 0.0, 0.0, 0.0, 0.0, 0.0, 0.0, 0.0, 0.0, 0.0, 0.0, 0.0, 0.0, 0.0, 0.0, 0.0, 0.0, 0.0, 0.0, 0.0, 0.0, 0.0, 0.0, 0.0, 0.0, 0.0, 0.0, 0.0, 0.0, 0.0, 0.0, 0.0, 0.0, 0.0, 0.0, 0.0, 0.0, 0.0, 0.0, 0.0, 0.0, 0.0, 0.0, 0.0, 0.0, 0.0, 0.0, 0.0, 0.0, 0.0, 0.0, 0.0, 0.0, 0.0, 0.0, 0.0, 0.0, 0.0, 0.0, 0.0, 0.0, 0.0, 0.0, 0.0, 0.0, 0.0, 0.0, 0.0, 0.0, 0.0, 0.0, 0.0, 0.0, 0.0, 0.0, 0.0, 0.0, 0.0, 0.0, 0.0, 0.0, 0.0, 0.0, 0.0, 0.0, 0.0, 0.0, 0.0, 0.0, 0.0, 0.0, 0.0, 0.0, 0.0, 0.0, 0.0, 0.0, 0.0, 0.0, 0.0, 0.0, 0.0, 0.0, 0.0, 0.0, 0.0, 0.0, 0.0, 0.0, 0.0, 0.0, 0.0, 0.0, 0.0, 0.0, 0.0, 0.0, 0.0, 0.0, 0.0, 0.0, 0.0, 0.0, 0.0, 0.0, 0.0, 0.0, 0.0, 0.0, 0.0, 0.0, 0.0, 0.0, 0.0, 0.0, 0.0, 0.0, 0.0, 0.0, 0.0, 0.0, 0.0, 0.0, 0.0, 0.0, 0.0, 0.0, 0.0, 0.0, 0.0, 0.0, 0.0, 0.0, 0.0, 0.0, 0.0, 0.0, 0.0, 0.0, 0.0, 0.0, 0.0, 0.0, 0.0, 0.0, 0.0, 0.0, 0.0, 0.0, 0.0, 0.0, 0.0, 0.0, 0.0, 0.0, 0.0, 0.0, 0.0, 0.0, 0.0, 0.0, 0.0, 0.0, 0.0, 0.0, 0.0, 0.0, 0.0, 0.0, 0.0, 0.0, 0.0, 0.0, 0.0, 0.0, 0.0, 0.0, 0.0, 0.0, 0.0, 0.0, 0.0, 0.0, 0.0, 0.0, 0.0, 0.0, 0.0, 0.0, 0.0, 0.0, 0.0, 0.0, 0.0, 0.0, 0.0, 0.0, 0.0, 0.0, 0.0, 0.0, 0.0, 0.0, 0.0, 0.0, 0.0, 0.0, 0.0, 0.0, 0.0, 0.0, 0.0, 0.0, 0.0, 0.0, 0.0, 0.0, 0.0, 0.0, 0.0, 0.0, 0.0, 0.0, 0.0, 0.0, 0.0, 0.0, 0.0, 0.0, 0.0, 0.0, 0.0, 0.0, 0.0, 0.0, 0.0, 0.0, 0.0, 0.0, 0.0, 0.0, 0.0, 0.0, 0.0, 0.0, 0.0, 0.0, 0.0, 0.0, 0.0, 0.0, 0.0, 0.0, 0.0, 0.0, 0.0, 0.0, 0.0, 0.0, 0.0, 0.0, 0.0, 0.0, 0.0, 0.0, 0.0, 0.0, 0.0, 0.0, 0.0, 0.0, 0.0, 0.0, 0.0, 0.0, 0.0, 0.0, 0.0, 0.0, 0.0, 0.0, 0.0, 0.0, 0.0, 0.0, 0.0, 0.0, 0.0, 0.0, 0.0, 0.0, 0.0, 0.0, 0.0, 0.0, 0.0, 0.0, 0.0, 0.0, 0.0, 0.0, 0.0, 0.0, 0.0, 0.0, 0.0, 0.0, 0.0, 0.0, 0.0, 0.0, 0.0, 0.0, 0.0, 0.0, 0.0, 0.0, 0.0, 0.0, 0.0, 0.0, 0.0, 0.0, 0.0, 0.0, 0.0, 0.0, 0.0, 0.0, 0.0, 0.0, 0.0, 0.0, 0.0, 0.0, 0.0, 0.0, 0.0, 0.0, 0.0, 0.0, 0.0, 0.0, 0.0, 0.0, 0.0, 0.0, 0.0, 0.0, 0.0, 0.0, 0.0, 0.0, 0.0, 0.0, 0.0, 0.0, 0.0, 0.0, 0.0, 0.0, 0.0, 0.0, 0.0, 0.0, 0.0, 0.0, 0.0, 0.0, 0.0, 0.0, 0.0, 0.0, 0.0, 0.0, 0.0, 0.0, 0.0, 0.0, 0.0, 0.0, 0.0, 0.0, 0.0, 0.0, 0.0, 0.0, 0.0, 0.0, 0.0, 0.0, 0.0, 0.0, 0.0, 0.0, 0.0, 0.0, 0.0, 0.0, 0.0, 0.0, 0.0, 0.0, 0.0, 0.0, 0.0, 0.0, 0.0, 0.0, 0.0, 0.0, 0.0, 0.0, 0.0, 0.0, 0.0, 0.0, 0.0, 0.0, 0.0, 0.0, 0.0, 0.0, 0.0, 0.0, 0.0, 0.0, 0.0, 0.0, 0.0, 0.0, 0.0, 0.0, 0.0, 0.0, 0.0, 0.0, 0.0, 0.0, 0.0, 0.0, 0.0, 0.0, 0.0, 0.0, 0.0, 0.0, 0.0, 0.0, 0.0, 0.0, 0.0, 0.0, 0.0, 0.0, 0.0, 0.0, 0.0, 0.0, 0.0, 0.0, 0.0, 0.0, 0.0, 0.0, 0.0, 0.0, 0.0, 0.0, 0.0, 0.0, 0.0, 0.0, 0.0, 0.0, 0.0, 0.0, 0.0, 0.0, 0.0, 0.0, 0.0, 0.0, 0.0, 0.0, 0.0, 0.0, 0.0, 0.0, 0.0, 0.0, 0.0, 0.0, 0.0, 0.0, 0.0, 0.0, 0.0, 0.0, 0.0, 0.0, 0.0, 0.0, 0.0, 0.0, 0.0, 0.0, 0.0, 0.0, 0.0, 0.0, 0.0, 0.0, 0.0, 0.0, 0.0, 0.0, 0.0, 0.0, 0.0, 0.0, 0.0, 0.0, 0.0, 0.0, 0.0, 0.0, 0.0, 0.0, 0.0, 0.0, 0.0, 0.0, 0.0, 0.0, 0.0, 0.0, 0.0, 0.0, 0.0, 0.0, 0.0, 0.0, 0.0, 0.0, 0.0, 0.0, 0.0, 0.0, 0.0, 0.0, 0.0, 0.0, 0.0, 0.0, 0.0, 0.0, 0.0, 0.0, 0.0, 0.0, 0.0, 0.0, 0.0, 0.0, 0.0, 0.0, 0.0, 0.0, 0.0, 0.0, 0.0, 0.0, 0.0, 0.0, 0.0, 0.0, 0.0, 0.0, 0.0, 0.0, 0.0, 0.0, 0.0, 0.0, 0.0, 0.0, 0.0, 0.0, 0.0, 0.0, 0.0, 0.0, 0.0, 0.0, 0.0, 0.0, 0.0, 0.0, 0.0, 0.0, 0.0, 0.0, 0.0, 0.0, 0.0, 0.0, 0.0, 0.0, 0.0, 0.0, 0.0, 0.0, 0.0, 0.0, 0.0, 0.0, 0.0, 0.0, 0.0, 0.0, 0.0, 0.0, 0.0, 0.0, 0.0, 0.0, 0.0, 0.0, 0.0, 0.0, 0.0, 0.0, 0.0, 0.0, 0.0, 0.0, 0.0, 0.0, 0.0, 0.0, 0.0, 0.0, 0.0, 0.0, 0.0, 0.0, 0.0, 0.0, 0.0, 0.0, 0.0, 0.0, 0.0, 0.0, 0.0, 0.0, 0.0, 0.0, 0.0, 0.0, 0.0, 0.0, 0.0, 0.0, 0.0, 0.0, 0.0, 0.0, 0.0, 0.0, 0.0, 0.0, 0.0, 0.0, 0.0, 0.0, 0.0, 0.0, 0.0, 0.0, 0.0, 0.0, 0.0, 0.0, 0.0, 0.0, 0.0, 0.0, 0.0, 0.0, 0.0, 0.0, 0.0, 0.0, 0.0, 0.0, 0.0, 0.0, 0.0, 0.0, 0.0, 0.0, 0.0, 0.0, 0.0, 0.0, 0.0, 0.0, 0.0, 0.0, 0.0, 0.0, 0.0, 0.0, 0.0, 0.0, 0.0, 0.0, 0.0, 0.0, 0.0, 0.0, 0.0, 0.0, 0.0, 0.0, 0.0, 0.0, 0.0, 0.0, 0.0, 0.0, 0.0, 0.0, 0.0, 0.0, 0.0, 0.0, 0.0, 0.0, 0.0, 0.0, 0.0, 0.0, 0.0, 0.0, 0.0, 0.0, 0.0, 0.0, 0.0, 0.0, 0.0, 0.0, 0.0, 0.0, 0.0, 0.0, 0.0, 0.0, 0.0, 0.0, 0.0, 0.0, 0.0, 0.0, 0.0, 0.0, 0.0, 0.0, 0.0, 0.0, 0.0, 0.0, 0.0, 0.0, 0.0, 0.0, 0.0, 0.0, 0.0, 0.0, 0.0, 0.0, 0.0, 0.0, 0.0, 0.0, 0.0, 0.0, 0.0, 0.0, 0.0, 0.0, 0.0, 0.0, 0.0, 0.0, 0.0, 0.0, 0.0, 0.0, 0.0, 0.0, 0.0, 0.0, 0.0, 0.0, 0.0, 0.0, 0.0, 0.0, 0.0, 0.0, 0.0, 0.0, 0.0, 0.0, 0.0, 0.0, 0.0, 0.0, 0.0, 0.0, 0.0, 0.0, 0.0, 0.0, 0.0, 0.0, 0.0, 0.0, 0.0, 0.0, 0.0, 0.0, 0.0, 0.0, 0.0, 0.0, 0.0, 0.0, 0.0, 0.0, 0.0, 0.0, 0.0, 0.0, 0.0, 0.0, 0.0, 0.0, 0.0, 0.0, 0.0, 0.0, 0.0, 0.0, 0.0, 0.0, 0.0, 0.0, 0.0, 0.0, 0.0, 0.0, 0.0, 0.0, 0.0, 0.0, 0.0, 0.0, 0.0, 0.0, 0.0, 0.0, 0.0, 0.0, 0.0, 0.0, 0.0, 0.0, 0.0, 0.0, 0.0, 0.0, 0.0, 0.0, 0.0, 0.0, 0.0, 0.0, 0.0, 0.0, 0.0, 0.0, 0.0, 0.0, 0.0, 0.0, 0.0, 0.0, 0.0, 0.0, 0.0, 0.0, 0.0, 0.0, 0.0, 0.0, 0.0, 0.0, 0.0, 0.0, 0.0, 0.0, 0.0, 0.0, 0.0, 0.0, 0.0, 0.0, 0.0, 0.0, 0.0, 0.0, 0.0, 0.0, 0.0, 0.0, 0.0, 0.0, 0.0, 0.0, 0.0, 0.0, 0.0, 0.0, 0.0, 0.0, 0.0, 0.0, 0.0, 0.0, 0.0, 0.0, 0.0, 0.0, 0.0, 0.0, 0.0, 0.0, 0.0, 0.0, 0.0, 0.0, 0.0, 0.0, 0.0, 0.0, 0.0, 0.0, 0.0, 0.0, 0.0, 0.0, 0.0, 0.0, 0.0, 0.0, 0.0, 0.0, 0.0, 0.0, 0.0, 0.0, 0.0, 0.0, 0.0, 0.0, 0.0, 0.0, 0.0, 0.0, 0.0, 0.0, 0.0, 0.0, 0.0, 0.0, 0.0, 0.0, 0.0, 0.0, 0.0, 0.0, 0.0, 0.0, 0.0, 0.0, 0.0, 0.0, 0.0, 0.0, 0.0, 0.0, 0.0, 0.0, 0.0, 0.0, 0.0, 0.0, 0.0, 0.0, 0.0, 0.0, 0.0, 0.0, 0.0, 0.0, 0.0, 0.0, 0.0, 0.0, 0.0, 0.0, 0.0, 0.0, 0.0, 0.0, 0.0, 0.0, 0.0, 0.0, 0.0, 0.0, 0.0, 0.0, 0.0, 0.0, 0.0, 0.0, 0.0, 0.0, 0.0, 0.0, 0.0, 0.0, 0.0, 0.0, 0.0, 0.0, 0.0, 0.0, 0.0, 0.0, 0.0, 0.0, 0.0, 0.0, 0.0, 0.0, 0.0, 0.0, 0.0, 0.0, 0.0, 0.0, 0.0, 0.0, 0.0, 0.0, 0.0, 0.0, 0.0, 0.0, 0.0, 0.0, 0.0, 0.0, 0.0, 0.0, 0.0, 0.0, 0.0, 0.0, 0.0, 0.0, 0.0, 0.0, 0.0, 0.0, 0.0, 0.0, 0.0, 0.0, 0.0, 0.0, 0.0, 0.0, 0.0, 0.0, 0.0, 0.0, 0.0, 0.0, 0.0, 0.0, 0.0, 0.0, 0.0, 0.0, 0.0, 0.0, 0.0, 0.0, 0.0, 0.0, 0.0, 0.0, 0.0, 0.0, 0.0, 0.0, 0.0, 0.0, 0.0, 0.0, 0.0, 0.0, 0.0, 0.0, 0.0, 0.0, 0.0, 0.0, 0.0, 0.0, 0.0, 0.0, 0.0, 0.0, 0.0, 0.0, 0.0, 0.0, 0.0, 0.0, 0.0, 0.0, 0.0, 0.0, 0.0, 0.0, 0.0, 0.0, 0.0, 0.0, 0.0, 0.0, 0.0, 0.0, 0.0, 0.0, 0.0])
me_cliff_wall_02a_physics.materials.append(mat_phy)
me_cliff_wall_02a_physics.use_remesh_fix_poles = True
me_cliff_wall_02a_physics.use_remesh_preserve_attributes = False
me_cliff_wall_02a_physics.use_mirror_vertex_groups = False
me_cliff_wall_02a_physics.update()
me_cliff_wall_02a_physics.normals_split_custom_set([tuple(v) for v in zip(*[iter([-0.1011, -0.4681, -0.8779, -0.2443, -0.3831, -0.8908, -0.1746, -0.07665, -0.9817, -0.04946, -0.1741, -0.9835, -0.1011, -0.4681, -0.8779, -0.1746, -0.07665, -0.9817, -0.1011, -0.4681, -0.8779, -0.2127, -0.4969, -0.8413, -0.2443, -0.3831, -0.8908, -0.1011, -0.4681, -0.8779, 0.2733, -0.9204, -0.2797, -0.2127, -0.4969, -0.8413, 0.3157, -0.8782, -0.3594, -0.1011, -0.4681, -0.8779, -0.04946, -0.1741, -0.9835, 0.3157, -0.8782, -0.3594, 0.2733, -0.9204, -0.2797, -0.1011, -0.4681, -0.8779, -0.1552, 0.9851, -0.0745, -0.1115, 0.4698, -0.8757, -0.1746, -0.07665, -0.9817, -0.8819, 0.09099, -0.4626, -0.1552, 0.9851, -0.0745, -0.1746, -0.07665, -0.9817, -0.1552, 0.9851, -0.0745, -0.03192, 0.9551, -0.2947, -0.1115, 0.4698, -0.8757, -0.03192, 0.9551, -0.2947, -0.1552, 0.9851, -0.0745, -0.02246, 0.9997, -0.009363, -0.1552, 0.9851, -0.0745, -0.8819, 0.09099, -0.4626, -0.8591, 0.3544, -0.3692, -0.02246, 0.9997, -0.009363, -0.1552, 0.9851, -0.0745, -0.8591, 0.3544, -0.3692, -0.1115, 0.4698, -0.8757, -0.03192, 0.9551, -0.2947, -0.1746, -0.07665, -0.9817, -0.03192, 0.9551, -0.2947, -0.09163, 0.1016, -0.9906, -0.1746, -0.07665, -0.9817, -0.03192, 0.9551, -0.2947, -0.02246, 0.9997, -0.009363, 0.04382, 0.8852, -0.4632, -0.09163, 0.1016, -0.9906, -0.03192, 0.9551, -0.2947, 0.04382, 0.8852, -0.4632, -0.2127, -0.4969, -0.8413, -0.2751, -0.8661, -0.4174, -0.3029, -0.6679, -0.6798, -0.2127, -0.4969, -0.8413, -0.3029, -0.6679, -0.6798, -0.3354, -0.6499, -0.682, -0.2751, -0.8661, -0.4174, -0.3354, -0.6499, -0.682, -0.3029, -0.6679, -0.6798, 0.2462, -0.226, -0.9425, 0.3157, -0.8782, -0.3594, -0.04946, -0.1741, -0.9835, 0.4397, -0.8906, -0.1159, 0.3497, -0.9242, -0.1534, 0.3157, -0.8782, -0.3594, 0.3497, -0.9242, -0.1534, 0.2733, -0.9204, -0.2797, 0.3157, -0.8782, -0.3594, 0.2462, -0.226, -0.9425, 0.8618, -0.396, -0.3171, 0.3157, -0.8782, -0.3594, 0.8618, -0.396, -0.3171, 0.4397, -0.8906, -0.1159, 0.3157, -0.8782, -0.3594, -0.02246, 0.9997, -0.009363, -0.7259, 0.6743, -0.1358, -0.3702, 0.9253, 0.08239, -0.7259, 0.6743, -0.1358, -0.02246, 0.9997, -0.009363, -0.906, 0.3807, -0.1852, -0.3702, 0.9253, 0.08239, -0.7259, 0.6743, -0.1358, -0.906, 0.3807, -0.1852, -0.358, -0.588, -0.7253, -0.2127, -0.4969, -0.8413, -0.3354, -0.6499, -0.682, -0.2443, -0.3831, -0.8908, -0.2127, -0.4969, -0.8413, -0.358, -0.588, -0.7253, -0.2127, -0.4969, -0.8413, 0.2733, -0.9204, -0.2797, -0.2751, -0.8661, -0.4174, -0.04946, -0.1741, -0.9835, -0.09163, 0.1016, -0.9906, 0.04382, 0.8852, -0.4632, -0.09163, 0.1016, -0.9906, -0.04946, -0.1741, -0.9835, -0.1746, -0.07665, -0.9817, 0.2462, -0.226, -0.9425, 0.7748, 0.03581, -0.6312, 0.8618, -0.396, -0.3171, 0.2462, -0.226, -0.9425, -0.04946, -0.1741, -0.9835, 0.04382, 0.8852, -0.4632, 0.2462, -0.226, -0.9425, 0.04382, 0.8852, -0.4632, 0.7748, 0.03581, -0.6312, -0.2443, -0.3831, -0.8908, -0.649, -0.3639, -0.6681, -0.1746, -0.07665, -0.9817, -0.649, -0.3639, -0.6681, -0.2443, -0.3831, -0.8908, -0.8049, -0.3679, -0.4656, -0.8049, -0.3679, -0.4656, -0.2443, -0.3831, -0.8908, -0.7964, -0.4403, -0.4145, -0.2443, -0.3831, -0.8908, -0.358, -0.588, -0.7253, -0.7566, -0.5957, -0.2696, -0.2443, -0.3831, -0.8908, -0.7566, -0.5957, -0.2696, -0.7964, -0.4403, -0.4145, -0.02246, 0.9997, -0.009363, -0.06577, 0.9962, 0.05731, 0.04462, 0.9952, 0.08687, 0.03792, 0.999, 0.02155, -0.02246, 0.9997, -0.009363, 0.04285, 0.9977, 0.05181, -0.02246, 0.9997, -0.009363, 0.04462, 0.9952, 0.08687, 0.04285, 0.9977, 0.05181, 0.04382, 0.8852, -0.4632, -0.02246, 0.9997, -0.009363, 0.02544, 0.9996, -0.00779, -0.02246, 0.9997, -0.009363, 0.03792, 0.999, 0.02155, 0.02544, 0.9996, -0.00779, -0.06577, 0.9962, 0.05731, -0.02246, 0.9997, -0.009363, -0.3702, 0.9253, 0.08239, -0.02246, 0.9997, -0.009363, -0.8591, 0.3544, -0.3692, -0.906, 0.3807, -0.1852, -0.06577, 0.9962, 0.05731, -0.3702, 0.9253, 0.08239, -0.674, 0.1583, 0.7216, -0.06577, 0.9962, 0.05731, -0.674, 0.1583, 0.7216, 0.04462, 0.9952, 0.08687, 0.8618, -0.396, -0.3171, 0.7748, 0.03581, -0.6312, 0.9363, 0.2696, -0.225, 0.4994, -0.8653, 0.04243, 0.4397, -0.8906, -0.1159, 0.8618, -0.396, -0.3171, 0.8618, -0.396, -0.3171, 0.6806, -0.4676, 0.5641, 0.4994, -0.8653, 0.04243, 0.9363, 0.2696, -0.225, 0.6806, -0.4676, 0.5641, 0.8618, -0.396, -0.3171, -0.2751, -0.8661, -0.4174, 0.2733, -0.9204, -0.2797, 0.1127, -0.9813, -0.1563, -0.2751, -0.8661, -0.4174, -0.7174, -0.6811, -0.1464, -0.3354, -0.6499, -0.682, -0.2751, -0.8661, -0.4174, -0.1635, -0.9833, -0.07955, -0.3608, -0.9078, -0.2138, -0.3608, -0.9078, -0.2138, -0.7174, -0.6811, -0.1464, -0.2751, -0.8661, -0.4174, 0.1127, -0.9813, -0.1563, -0.1635, -0.9833, -0.07955, -0.2751, -0.8661, -0.4174, 0.5072, -0.6962, 0.508, 0.3497, -0.9242, -0.1534, 0.4994, -0.8653, 0.04243, 0.4994, -0.8653, 0.04243, 0.6806, -0.4676, 0.5641, 0.5072, -0.6962, 0.508, 0.4994, -0.8653, 0.04243, 0.3497, -0.9242, -0.1534, 0.4397, -0.8906, -0.1159, -0.3354, -0.6499, -0.682, -0.7174, -0.6811, -0.1464, -0.358, -0.588, -0.7253, -0.358, -0.588, -0.7253, -0.7174, -0.6811, -0.1464, -0.7566, -0.5957, -0.2696, -0.7647, -0.6155, -0.191, -0.7483, -0.6626, -0.02985, -0.8647, -0.2913, -0.4091, -0.7483, -0.6626, -0.02985, -0.7647, -0.6155, -0.191, -0.7174, -0.6811, -0.1464, -0.7647, -0.6155, -0.191, -0.7566, -0.5957, -0.2696, -0.7174, -0.6811, -0.1464, -0.7566, -0.5957, -0.2696, -0.7647, -0.6155, -0.191, -0.7964, -0.4403, -0.4145, -0.7964, -0.4403, -0.4145, -0.7647, -0.6155, -0.191, -0.8647, -0.2913, -0.4091, -0.8819, 0.09099, -0.4626, -0.649, -0.3639, -0.6681, -0.8049, -0.3679, -0.4656, -0.649, -0.3639, -0.6681, -0.8819, 0.09099, -0.4626, -0.1746, -0.07665, -0.9817, -0.8591, 0.3544, -0.3692, -0.8819, 0.09099, -0.4626, -0.8647, -0.2913, -0.4091, -0.8819, 0.09099, -0.4626, -0.8049, -0.3679, -0.4656, -0.8647, -0.2913, -0.4091, -0.3702, 0.9253, 0.08239, -0.906, 0.3807, -0.1852, -0.9396, 0.268, 0.2128, -0.674, 0.1583, 0.7216, -0.3702, 0.9253, 0.08239, -0.9396, 0.268, 0.2128, 0.9363, 0.2696, -0.225, 0.03792, 0.999, 0.02155, 0.7377, 0.3226, 0.5931, 0.9363, 0.2696, -0.225, 0.02544, 0.9996, -0.00779, 0.03792, 0.999, 0.02155, 0.7377, 0.3226, 0.5931, 0.6806, -0.4676, 0.5641, 0.9363, 0.2696, -0.225, 0.04382, 0.8852, -0.4632, 0.9363, 0.2696, -0.225, 0.7748, 0.03581, -0.6312, 0.9363, 0.2696, -0.225, 0.04382, 0.8852, -0.4632, 0.02544, 0.9996, -0.00779, 0.7377, 0.3226, 0.5931, 0.03792, 0.999, 0.02155, 0.04285, 0.9977, 0.05181, -0.1755, -0.8027, 0.57, -0.343, -0.8495, 0.4008, 0.1733, -0.6933, 0.6995, 0.1733, -0.6933, 0.6995, -0.2968, -0.8085, 0.5081, -0.1755, -0.8027, 0.57, -0.1755, -0.8027, 0.57, -0.2968, -0.8085, 0.5081, -0.343, -0.8495, 0.4008, -0.1635, -0.9833, -0.07955, -0.4941, -0.8437, 0.2099, -0.3608, -0.9078, -0.2138, -0.4941, -0.8437, 0.2099, -0.7174, -0.6811, -0.1464, -0.3608, -0.9078, -0.2138, 0.1127, -0.9813, -0.1563, 0.09398, -0.9938, -0.05967, -0.1635, -0.9833, -0.07955, 0.2733, -0.9204, -0.2797, 0.09398, -0.9938, -0.05967, 0.1127, -0.9813, -0.1563, -0.8049, -0.3679, -0.4656, -0.7964, -0.4403, -0.4145, -0.8647, -0.2913, -0.4091, -0.906, 0.3807, -0.1852, -0.8591, 0.3544, -0.3692, -0.8647, -0.2913, -0.4091, -0.6995, -0.7141, 0.02788, -0.7483, -0.6626, -0.02985, -0.7174, -0.6811, -0.1464, -0.6995, -0.7141, 0.02788, -0.5971, -0.7658, 0.2386, -0.7483, -0.6626, -0.02985, -0.7483, -0.6626, -0.02985, -0.5971, -0.7658, 0.2386, -0.9396, 0.268, 0.2128, -0.7483, -0.6626, -0.02985, -0.906, 0.3807, -0.1852, -0.8647, -0.2913, -0.4091, -0.906, 0.3807, -0.1852, -0.7483, -0.6626, -0.02985, -0.9396, 0.268, 0.2128, -0.6995, -0.7141, 0.02788, -0.4941, -0.8437, 0.2099, -0.5971, -0.7658, 0.2386, -0.6995, -0.7141, 0.02788, -0.7174, -0.6811, -0.1464, -0.4941, -0.8437, 0.2099, 0.04462, 0.9952, 0.08687, 0.5974, 0.1439, 0.7889, 0.04285, 0.9977, 0.05181, 0.04462, 0.9952, 0.08687, 0.4683, -0.0569, 0.8818, 0.5974, 0.1439, 0.7889, -0.674, 0.1583, 0.7216, 0.4683, -0.0569, 0.8818, 0.04462, 0.9952, 0.08687, 0.5974, 0.1439, 0.7889, 0.6806, -0.4676, 0.5641, 0.7377, 0.3226, 0.5931, 0.4666, -0.5079, 0.7241, 0.6806, -0.4676, 0.5641, 0.5974, 0.1439, 0.7889, 0.5974, 0.1439, 0.7889, 0.7377, 0.3226, 0.5931, 0.04285, 0.9977, 0.05181, 0.5974, 0.1439, 0.7889, 0.4683, -0.0569, 0.8818, 0.4666, -0.5079, 0.7241, 0.5072, -0.6962, 0.508, 0.2849, -0.6553, 0.6996, 0.2535, -0.9662, -0.04669, 0.2535, -0.9662, -0.04669, 0.3497, -0.9242, -0.1534, 0.5072, -0.6962, 0.508, 0.5072, -0.6962, 0.508, 0.6806, -0.4676, 0.5641, 0.4666, -0.5079, 0.7241, 0.5072, -0.6962, 0.508, 0.4666, -0.5079, 0.7241, 0.2849, -0.6553, 0.6996, 0.2535, -0.9662, -0.04669, 0.2733, -0.9204, -0.2797, 0.3497, -0.9242, -0.1534, 0.2535, -0.9662, -0.04669, 0.09398, -0.9938, -0.05967, 0.2733, -0.9204, -0.2797, 0.2849, -0.6553, 0.6996, 0.09398, -0.9938, -0.05967, 0.2535, -0.9662, -0.04669, -0.674, 0.1583, 0.7216, -0.2968, -0.8085, 0.5081, 0.1733, -0.6933, 0.6995, 0.1733, -0.6933, 0.6995, 0.4683, -0.0569, 0.8818, -0.674, 0.1583, 0.7216, -0.343, -0.8495, 0.4008, 0.2849, -0.6553, 0.6996, 0.1733, -0.6933, 0.6995, 0.2849, -0.6553, 0.6996, 0.4666, -0.5079, 0.7241, 0.1733, -0.6933, 0.6995, 0.4666, -0.5079, 0.7241, 0.4683, -0.0569, 0.8818, 0.1733, -0.6933, 0.6995, -0.343, -0.8495, 0.4008, -0.4941, -0.8437, 0.2099, -0.1635, -0.9833, -0.07955, -0.1635, -0.9833, -0.07955, 0.09398, -0.9938, -0.05967, -0.343, -0.8495, 0.4008, -0.343, -0.8495, 0.4008, 0.09398, -0.9938, -0.05967, 0.2849, -0.6553, 0.6996, -0.5971, -0.7658, 0.2386, -0.4941, -0.8437, 0.2099, -0.343, -0.8495, 0.4008, -0.343, -0.8495, 0.4008, -0.2968, -0.8085, 0.5081, -0.5971, -0.7658, 0.2386, -0.674, 0.1583, 0.7216, -0.5971, -0.7658, 0.2386, -0.2968, -0.8085, 0.5081, -0.5971, -0.7658, 0.2386, -0.674, 0.1583, 0.7216, -0.9396, 0.268, 0.2128, 0.6855, 0.1712, 0.7077, 0.8897, 0.2461, -0.3845, 0.7405, 0.4366, 0.511, 0.6975, -0.5053, 0.5081, 0.8897, 0.2461, -0.3845, 0.6855, 0.1712, 0.7077, 0.4769, -0.003895, 0.8789, 0.4834, -0.0703, 0.8726, 0.6855, 0.1712, 0.7077, 0.4834, -0.0703, 0.8726, 0.6975, -0.5053, 0.5081, 0.6855, 0.1712, 0.7077, 0.7405, 0.4366, 0.511, 0.366, 0.2658, 0.8919, 0.6855, 0.1712, 0.7077, 0.6855, 0.1712, 0.7077, 0.366, 0.2658, 0.8919, 0.4769, -0.003895, 0.8789, 0.4761, 0.8211, 0.3147, 0.7405, 0.4366, 0.511, 0.747, 0.6017, -0.2827, 0.2722, 0.9557, -0.1122, 0.4761, 0.8211, 0.3147, 0.747, 0.6017, -0.2827, 0.4761, 0.8211, 0.3147, 0.01485, 0.9997, 0.01731, 0.7405, 0.4366, 0.511, 0.01485, 0.9997, 0.01731, 0.4761, 0.8211, 0.3147, 0.2722, 0.9557, -0.1122, -0.594, -0.6846, -0.4225, -0.276, -0.7465, -0.6054, -0.3976, -0.9173, 0.02123, -0.594, -0.6846, -0.4225, 0.05707, -0.4804, -0.8752, -0.276, -0.7465, -0.6054, -0.6338, -0.5489, -0.5449, 0.05707, -0.4804, -0.8752, -0.594, -0.6846, -0.4225, -0.3976, -0.9173, 0.02123, -0.2143, -0.3809, 0.8994, -0.594, -0.6846, -0.4225, -0.2143, -0.3809, 0.8994, -0.8864, -0.3454, 0.3083, -0.594, -0.6846, -0.4225, -0.6338, -0.5489, -0.5449, -0.594, -0.6846, -0.4225, -0.9074, -0.3472, -0.237, -0.594, -0.6846, -0.4225, -0.8864, -0.3454, 0.3083, -0.9074, -0.3472, -0.237, -0.9343, 0.08838, 0.3453, -0.9033, -0.06482, 0.4242, -0.2415, 0.7836, 0.5725, -0.9033, -0.06482, 0.4242, -0.9343, 0.08838, 0.3453, -0.9665, 0.1333, 0.2193, -0.9343, 0.08838, 0.3453, -0.2415, 0.7836, 0.5725, -0.9665, 0.1333, 0.2193, -0.9033, -0.06482, 0.4242, -0.7948, -0.2488, 0.5535, -0.2143, -0.3809, 0.8994, -0.7948, -0.2488, 0.5535, -0.9033, -0.06482, 0.4242, -0.8864, -0.3454, 0.3083, -0.2143, -0.3809, 0.8994, -0.7948, -0.2488, 0.5535, -0.8864, -0.3454, 0.3083, 0.4769, -0.003895, 0.8789, -0.2143, -0.3809, 0.8994, 0.4834, -0.0703, 0.8726, 0.4769, -0.003895, 0.8789, 0.1716, 0.1533, 0.9732, -0.2143, -0.3809, 0.8994, 0.366, 0.2658, 0.8919, 0.1716, 0.1533, 0.9732, 0.4769, -0.003895, 0.8789, 0.332, 0.9293, -0.1618, 0.01485, 0.9997, 0.01731, 0.2722, 0.9557, -0.1122, 0.01485, 0.9997, 0.01731, 0.332, 0.9293, -0.1618, 0.08639, 0.994, -0.06672, 0.7355, 0.5527, -0.3918, 0.332, 0.9293, -0.1618, 0.747, 0.6017, -0.2827, 0.332, 0.9293, -0.1618, 0.7355, 0.5527, -0.3918, 0.08639, 0.994, -0.06672, 0.332, 0.9293, -0.1618, 0.2722, 0.9557, -0.1122, 0.747, 0.6017, -0.2827, -0.2415, 0.7836, 0.5725, 0.01485, 0.9997, 0.01731, -0.04396, 0.9988, -0.02183, -0.04396, 0.9988, -0.02183, 0.01485, 0.9997, 0.01731, 0.08639, 0.994, -0.06672, 0.7405, 0.4366, 0.511, 0.01485, 0.9997, 0.01731, 0.258, 0.8107, 0.5256, 0.01485, 0.9997, 0.01731, -0.2415, 0.7836, 0.5725, 0.258, 0.8107, 0.5256, 0.3604, -0.7167, -0.597, 0.6987, -0.1571, -0.6979, 0.7613, -0.5905, -0.2677, 0.6987, -0.1571, -0.6979, 0.8897, 0.2461, -0.3845, 0.7613, -0.5905, -0.2677, 0.7613, -0.5905, -0.2677, 0.6975, -0.5053, 0.5081, 0.5374, -0.8108, 0.232, 0.7613, -0.5905, -0.2677, 0.8897, 0.2461, -0.3845, 0.6975, -0.5053, 0.5081, 0.7613, -0.5905, -0.2677, 0.1719, -0.9416, -0.2896, 0.3604, -0.7167, -0.597, 0.5374, -0.8108, 0.232, 0.1719, -0.9416, -0.2896, 0.7613, -0.5905, -0.2677, 0.1626, -0.9791, 0.122, 0.3367, -0.7628, 0.5521, -0.3976, -0.9173, 0.02123, -0.3976, -0.9173, 0.02123, -0.2494, -0.9182, -0.3076, 0.1626, -0.9791, 0.122, 0.1626, -0.9791, 0.122, -0.2494, -0.9182, -0.3076, 0.1719, -0.9416, -0.2896, 0.5374, -0.8108, 0.232, 0.3367, -0.7628, 0.5521, 0.1626, -0.9791, 0.122, 0.1626, -0.9791, 0.122, 0.1719, -0.9416, -0.2896, 0.5374, -0.8108, 0.232, 0.366, 0.2658, 0.8919, 0.7405, 0.4366, 0.511, 0.258, 0.8107, 0.5256, 0.7405, 0.4366, 0.511, 0.8897, 0.2461, -0.3845, 0.747, 0.6017, -0.2827, -0.276, -0.7465, -0.6054, -0.2494, -0.9182, -0.3076, -0.3976, -0.9173, 0.02123, -0.3976, -0.9173, 0.02123, 0.3367, -0.7628, 0.5521, -0.2143, -0.3809, 0.8994, -0.8864, -0.3454, 0.3083, -0.9033, -0.06482, 0.4242, -0.9074, -0.3472, -0.237, -0.9074, -0.3472, -0.237, -0.9033, -0.06482, 0.4242, -0.9665, 0.1333, 0.2193, -0.2143, -0.3809, 0.8994, -0.2415, 0.7836, 0.5725, -0.9033, -0.06482, 0.4242, -0.2143, -0.3809, 0.8994, 0.6975, -0.5053, 0.5081, 0.4834, -0.0703, 0.8726, -0.8629, 0.2665, -0.4294, -0.5835, 0.8086, 0.07588, -0.04396, 0.9988, -0.02183, -0.5835, 0.8086, 0.07588, -0.8629, 0.2665, -0.4294, -0.9665, 0.1333, 0.2193, -0.5835, 0.8086, 0.07588, -0.2415, 0.7836, 0.5725, -0.04396, 0.9988, -0.02183, -0.2415, 0.7836, 0.5725, -0.5835, 0.8086, 0.07588, -0.9665, 0.1333, 0.2193, 0.747, 0.6017, -0.2827, 0.8897, 0.2461, -0.3845, 0.7355, 0.5527, -0.3918, 0.7355, 0.5527, -0.3918, 0.8897, 0.2461, -0.3845, 0.6976, 0.3622, -0.6182, 0.7355, 0.5527, -0.3918, 0.6976, 0.3622, -0.6182, 0.08639, 0.994, -0.06672, -0.7911, -0.2372, -0.5639, -0.8629, 0.2665, -0.4294, -0.6121, -0.2381, -0.7541, -0.8629, 0.2665, -0.4294, -0.7911, -0.2372, -0.5639, -0.9074, -0.3472, -0.237, -0.7911, -0.2372, -0.5639, -0.6121, -0.2381, -0.7541, -0.9074, -0.3472, -0.237, 0.3604, -0.7167, -0.597, 0.1719, -0.9416, -0.2896, -0.276, -0.7465, -0.6054, 0.6987, -0.1571, -0.6979, 0.3604, -0.7167, -0.597, 0.05707, -0.4804, -0.8752, 0.3604, -0.7167, -0.597, -0.276, -0.7465, -0.6054, 0.05707, -0.4804, -0.8752, 0.6976, 0.3622, -0.6182, 0.4842, -0.06668, -0.8724, -0.6121, -0.2381, -0.7541, -0.6121, -0.2381, -0.7541, 0.4842, -0.06668, -0.8724, 0.05707, -0.4804, -0.8752, 0.6987, -0.1571, -0.6979, 0.4842, -0.06668, -0.8724, 0.776, 0.1188, -0.6195, 0.4842, -0.06668, -0.8724, 0.6987, -0.1571, -0.6979, 0.05707, -0.4804, -0.8752, 0.4842, -0.06668, -0.8724, 0.6976, 0.3622, -0.6182, 0.776, 0.1188, -0.6195, -0.6121, -0.2381, -0.7541, -0.6338, -0.5489, -0.5449, -0.9074, -0.3472, -0.237, -0.6338, -0.5489, -0.5449, -0.6121, -0.2381, -0.7541, 0.05707, -0.4804, -0.8752, 0.6975, -0.5053, 0.5081, 0.3367, -0.7628, 0.5521, 0.5374, -0.8108, 0.232, 0.366, 0.2658, 0.8919, 0.258, 0.8107, 0.5256, -0.2415, 0.7836, 0.5725, -0.2415, 0.7836, 0.5725, 0.1716, 0.1533, 0.9732, 0.366, 0.2658, 0.8919, -0.2143, -0.3809, 0.8994, 0.1716, 0.1533, 0.9732, -0.2415, 0.7836, 0.5725, -0.2143, -0.3809, 0.8994, 0.3367, -0.7628, 0.5521, 0.6975, -0.5053, 0.5081, -0.3273, 0.8304, -0.451, -0.8629, 0.2665, -0.4294, -0.04396, 0.9988, -0.02183, -0.8629, 0.2665, -0.4294, -0.3273, 0.8304, -0.451, -0.5239, 0.3405, -0.7808, -0.8629, 0.2665, -0.4294, -0.9074, -0.3472, -0.237, -0.9665, 0.1333, 0.2193, -0.6121, -0.2381, -0.7541, -0.8629, 0.2665, -0.4294, -0.5239, 0.3405, -0.7808, -0.3273, 0.8304, -0.451, 0.6976, 0.3622, -0.6182, -0.5239, 0.3405, -0.7808, 0.6976, 0.3622, -0.6182, -0.3273, 0.8304, -0.451, 0.08639, 0.994, -0.06672, -0.3273, 0.8304, -0.451, -0.04396, 0.9988, -0.02183, 0.08639, 0.994, -0.06672, 0.776, 0.1188, -0.6195, 0.8897, 0.2461, -0.3845, 0.6987, -0.1571, -0.6979, 0.6976, 0.3622, -0.6182, -0.6121, -0.2381, -0.7541, -0.5239, 0.3405, -0.7808, 0.6976, 0.3622, -0.6182, 0.8897, 0.2461, -0.3845, 0.776, 0.1188, -0.6195, 0.1719, -0.9416, -0.2896, -0.2494, -0.9182, -0.3076, -0.276, -0.7465, -0.6054])] * 3)])
arm_cliff_wall_02a_qc_skeleton = bpy.data.armatures.new('cliff_wall_02a.qc_skeleton')  # bones are not reproduced

# ---- objects
ob_cliff_wall_02a_qc_skeleton = bpy.data.objects.new('cliff_wall_02a.qc_skeleton', arm_cliff_wall_02a_qc_skeleton)
ob_cliff_wall_02a_reference = bpy.data.objects.new('cliff_wall_02a_reference', me_cliff_wall_02a_reference)
ob_cliff_wall_02a_physics = bpy.data.objects.new('cliff_wall_02a_physics', me_cliff_wall_02a_physics)

# ---- transforms, parenting, visibility, modifiers, constraints
ob_cliff_wall_02a_qc_skeleton.location = (0.0, 0.0, 0.0)
ob_cliff_wall_02a_qc_skeleton.show_in_front = True
ob_cliff_wall_02a_qc_skeleton.lineart.crease_threshold = 0.0
ob_cliff_wall_02a_reference.parent = ob_cliff_wall_02a_qc_skeleton
ob_cliff_wall_02a_reference.location = (0.0, 0.0, 0.0)
ob_cliff_wall_02a_reference.lineart.crease_threshold = 0.0
_vg = ob_cliff_wall_02a_reference.vertex_groups.new(name='static_prop')
_vg.add([0, 1, 2, 3, 4, 5, 6, 7, 8, 9, 10, 11, 12, 13, 14, 15, 16, 17, 18, 19, 20, 21, 22, 23, 24, 25, 26, 27, 28, 29, 30, 31, 32, 33, 34, 35, 36, 37, 38, 39, 40, 41, 42, 43, 44, 45, 46, 47, 48, 49, 50, 51, 52, 53, 54, 55, 56, 57, 58, 59, 60, 61, 62, 63, 64, 65, 66, 67, 68, 69, 70, 71, 72, 73, 74, 75, 76, 77, 78, 79, 80, 81, 82, 83, 84, 85, 86, 87, 88, 89, 90, 91, 92, 93, 94, 95, 96, 97, 98, 99, 100, 101, 102, 103, 104, 105, 106, 107, 108, 109, 110, 111, 112, 113, 114, 115, 116, 117, 118, 119, 120, 121, 122, 123, 124, 125, 126, 127, 128, 129, 130, 131, 132, 133, 134, 135, 136, 137, 138, 139, 140, 141, 142, 143, 144, 145, 146, 147, 148, 149, 150, 151, 152, 153, 154, 155, 156, 157, 158, 159, 160, 161, 162, 163, 164, 165, 166, 167, 168, 169, 170], 1.0, 'REPLACE')
_m = ob_cliff_wall_02a_reference.modifiers.new('Armature', 'ARMATURE')
_m.object = ob_cliff_wall_02a_qc_skeleton
ob_cliff_wall_02a_physics.parent = ob_cliff_wall_02a_qc_skeleton
ob_cliff_wall_02a_physics.location = (0.0, 0.0, 0.0)
ob_cliff_wall_02a_physics.display_type = 'SOLID'
ob_cliff_wall_02a_physics.show_wire = True
ob_cliff_wall_02a_physics.lineart.crease_threshold = 0.0
_vg = ob_cliff_wall_02a_physics.vertex_groups.new(name='static_prop')
_vg.add([0, 1, 2, 3, 4, 5, 6, 7, 8, 9, 10, 11, 12, 13, 14, 15, 16, 17, 18, 19, 20, 21, 22, 23, 24, 25, 26, 27, 28, 29, 30, 31, 32, 33, 34, 35, 36, 37, 38, 39, 40, 41, 42, 43, 44, 45, 46, 47, 48, 49, 50, 51, 52, 53, 54, 55, 56, 57, 58, 59, 60, 61, 62, 63, 64, 65, 66, 67, 68, 69, 70, 71, 72, 73, 74, 75, 76, 77, 78, 79, 80, 81, 82, 83, 84, 85, 86, 87, 88, 89, 90, 91, 92, 93, 94, 95, 96, 97, 98, 99, 100, 101, 102, 103, 104, 105, 106, 107], 1.0, 'REPLACE')
_m = ob_cliff_wall_02a_physics.modifiers.new('Armature', 'ARMATURE')
_m.object = ob_cliff_wall_02a_qc_skeleton

# ---- collection membership
scene.collection.objects.link(ob_cliff_wall_02a_qc_skeleton)
scene.collection.objects.link(ob_cliff_wall_02a_reference)
scene.collection.objects.link(ob_cliff_wall_02a_physics)
col_cliff_wall_02a.objects.link(ob_cliff_wall_02a_qc_skeleton)
col_cliff_wall_02a.objects.link(ob_cliff_wall_02a_reference)
col_cliff_wall_02a.objects.link(ob_cliff_wall_02a_physics)

# ---- scene / render settings (as saved in the file)
scene.frame_start = 1; scene.frame_end = 250; scene.frame_set(0)
scene.render.engine = 'BLENDER_EEVEE_NEXT'
scene.cycles.use_denoising = False
scene.cycles.samples = 128
scene.cycles.sampling_pattern = 'TABULATED_SOBOL'
scene.cycles.use_adaptive_sampling = False
scene.cycles.use_light_tree = False
scene.view_settings.view_transform = 'Filmic'
bpy.context.view_layer.update()

# ---- added for rendering (the .blend has no active camera and no usable light): camera, sun + grey world if the file has none
cam_auto = bpy.data.cameras.new('AutoCamera')
cam_auto.lens = 50.0
cam_auto.sensor_width = 36.0
cam_auto.clip_end = 10890.7
ob_auto_camera = bpy.data.objects.new('AutoCamera', cam_auto)
scene.collection.objects.link(ob_auto_camera)
ob_auto_camera.location = (597.916, -764.329, 509.95)
ob_auto_camera.rotation_euler = (1.09748, -7.21219e-08, 0.694738)
scene.camera = ob_auto_camera
light_auto_sun = bpy.data.lights.new('AutoSun', 'SUN')
light_auto_sun.energy = 3.0
light_auto_sun.angle = 0.0523599
ob_auto_sun = bpy.data.objects.new('AutoSun', light_auto_sun)
scene.collection.objects.link(ob_auto_sun)
ob_auto_sun.rotation_euler = (0.872665, 0.174533, 0.523599)
if scene.world is None:
    world_auto = bpy.data.worlds.new('AutoWorld')
    world_auto.color = (0.3, 0.3, 0.3)
    scene.world = world_auto
bpy.context.view_layer.update()
